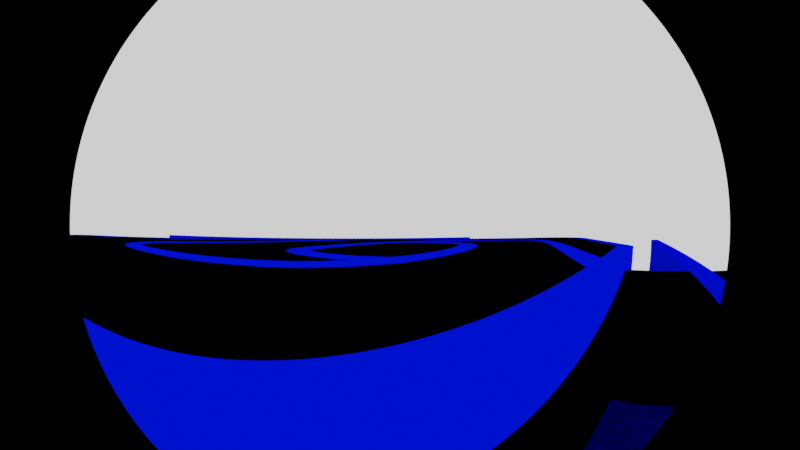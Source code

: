 # Source: draft2WithRealModel.blend  (saved by Blender 2.81.16; exported with 4.5.12 LTS)
import bpy
from mathutils import Matrix  # noqa: F401  (used for matrix-valued properties, if any)

bpy.ops.wm.read_factory_settings(use_empty=True)
scene = bpy.context.scene
scene.name = 'Scene'

# ---- collections
col_collection = bpy.data.collections.new('Collection'); scene.collection.children.link(col_collection)
col_cameras = bpy.data.collections.new('Cameras'); scene.collection.children.link(col_cameras)
col_lights = bpy.data.collections.new('Lights'); scene.collection.children.link(col_lights)
col_characters = bpy.data.collections.new('Characters'); scene.collection.children.link(col_characters)

# ---- materials (node trees are filled in below, after node groups)
mat_plane = bpy.data.materials.new('Plane')
mat_plane.alpha_threshold = 0.0
mat_plane.line_color = (0.0, 0.0, 0.0, 1.0)
mat_material_001 = bpy.data.materials.new('Material.001')

# ---- material node trees
mat_plane.use_nodes = True; mat_plane.node_tree.nodes.clear()
_N = mat_plane.node_tree.nodes; _L = mat_plane.node_tree.links
n0 = _N.new('ShaderNodeOutputMaterial'); n0.name = 'Material Output'; n0.location = (300, 300)
n1 = _N.new('ShaderNodeBsdfToon'); n1.name = 'Toon BSDF'; n1.location = (10, 300)
n1.inputs[0].default_value = (0.0, 0.0, 0.0, 1.0)
_L.new(n1.outputs[0], n0.inputs[0])
n0.is_active_output = True
mat_material_001.use_nodes = True; mat_material_001.node_tree.nodes.clear()

# ---- world
world_world = bpy.data.worlds.new('World'); scene.world = world_world
world_world.use_nodes = True; world_world.node_tree.nodes.clear()
_N = world_world.node_tree.nodes; _L = world_world.node_tree.links
n0 = _N.new('ShaderNodeOutputWorld'); n0.name = 'World Output'; n0.location = (300, 300)
n1 = _N.new('ShaderNodeBackground'); n1.name = 'Background'; n1.location = (110, 300)
n1.inputs[0].default_value = (1.0, 1.0, 1.0, 1.0)
_L.new(n1.outputs[0], n0.inputs[0])
n0.is_active_output = True
world_world.color = (0.05088, 0.05088, 0.05088)
world_world.use_sun_shadow = False
world_world.sun_shadow_jitter_overblur = 0.0

# ---- cameras
cam_camera = bpy.data.cameras.new('Camera')
cam_camera.type = 'PANO'
cam_camera.lens = 45.9
cam_camera.show_limits = True
cam_camera.show_mist = True
cam_camera.show_name = True
cam_camera.show_sensor = True

# ---- lights
light_spot = bpy.data.lights.new('Spot', 'SPOT')
light_spot.color = (0.763, 0.7498, 1.0)
light_spot.transmission_factor = 0.0
light_spot.energy = 1000.0
light_spot.shadow_soft_size = 5.0
light_spot.shadow_maximum_resolution = 0.006
light_spot.use_absolute_resolution = True
light_spot.spot_blend = 0.0
light_spot.cycles.max_bounces = 24

# ---- meshes
me_plane = bpy.data.meshes.new('Plane')
me_plane.from_pydata([(-1.0, -1.0, 0.0), (1.0, -1.0, 0.0), (-1.0, 1.0, 0.0), (1.0, 1.0, 0.0), (-1.0, 1.0, 0.02851), (-1.0, -1.0, 0.02851), (1.0, -1.0, 0.02851), (1.0, 1.0, 0.02851)], [], [(0, 2, 3, 1), (5, 6, 7, 4), (1, 3, 7, 6), (2, 0, 5, 4), (3, 2, 4, 7), (0, 1, 6, 5)])
_uv = me_plane.uv_layers.new(name='UVMap')
_uv.uv.foreach_set('vector', [0.0, 0.0, 0.0, 1.0, 1.0, 1.0, 1.0, 0.0, 0.0, 0.0, 1.0, 0.0, 1.0, 1.0, 0.0, 1.0, 1.0, 0.0, 1.0, 1.0, 1.0, 1.0, 1.0, 0.0, 0.0, 1.0, 0.0, 0.0, 0.0, 0.0, 0.0, 1.0, 1.0, 1.0, 0.0, 1.0, 0.0, 1.0, 1.0, 1.0, 0.0, 0.0, 1.0, 0.0, 1.0, 0.0, 0.0, 0.0])
me_plane.materials.append(mat_plane)
me_plane.use_remesh_fix_poles = True
me_plane.use_remesh_preserve_attributes = False
me_plane.use_mirror_vertex_groups = False
me_plane.update()
me_chrome = bpy.data.meshes.new('Chrome')
me_chrome.from_pydata([(-10.55, -12.67, 5.458), (9.466, -12.7, 5.458), (-10.55, -12.57, 5.458), (9.463, -12.54, 5.458), (-5.147, -0.9422, 5.476), (3.662, -0.9392, 5.476), (-5.273, -0.3649, 5.476), (3.793, -0.3654, 5.476), (11.45, -4.731, 5.476), (11.58, -4.157, 5.476), (-12.76, -4.693, 5.476), (-12.89, -4.116, 5.476), (-13.09, -7.297, 5.476), (-12.77, -6.861, 5.476), (-5.288, -11.19, 5.476), (-5.126, -10.65, 5.476), (-13.15, -5.08, 5.476), (-13.51, -4.651, 5.476), (3.757, -11.16, 5.476), (3.64, -10.65, 5.476), (11.38, -7.465, 5.476), (11.16, -6.937, 5.476), (12.38, -6.382, 5.476), (11.94, -6.009, 5.476), (11.58, -4.157, 5.476), (11.45, -4.731, 5.476), (11.86, -4.358, 5.476), (12.14, -4.653, 5.476), (12.39, -5.084, 5.476), (12.49, -5.479, 5.476), (12.5, -5.821, 5.476), (11.95, -5.807, 5.476), (11.93, -5.599, 5.476), (11.88, -5.341, 5.476), (11.74, -5.068, 5.476), (11.59, -4.879, 5.476), (12.46, -6.109, 5.476), (11.95, -5.91, 5.476), (12.24, -6.64, 5.476), (12.06, -6.884, 5.476), (11.86, -7.101, 5.476), (11.63, -7.287, 5.476), (11.34, -6.807, 5.476), (11.51, -6.662, 5.476), (11.68, -6.465, 5.476), (11.81, -6.246, 5.476), (-13.49, -6.934, 5.476), (-13.81, -6.325, 5.476), (-13.87, -5.642, 5.476), (-13.77, -5.109, 5.476), (-13.26, -5.386, 5.476), (-13.32, -5.793, 5.476), (-13.25, -6.237, 5.476), (-13.04, -6.587, 5.476), (0.1517, -11.19, 5.476), (-1.011, -11.19, 5.476), (-1.006, -10.64, 5.476), (0.07778, -10.64, 5.476), (-0.1088, -10.08, 5.476), (0.9755, -10.07, 5.476), (4.999, -7.041, 5.476), (6.083, -7.037, 5.476), (5.81, -6.547, 5.476), (6.477, -6.71, 5.476), (5.383, -4.691, 5.476), (6.345, -4.606, 5.476), (2.798, -3.641, 5.476), (3.455, -3.267, 5.476), (2.231, -3.492, 5.476), (2.432, -2.975, 5.476), (6.857, -5.209, 5.476), (6.934, -5.506, 5.476), (6.88, -6.064, 5.476), (6.657, -6.491, 5.476), (6.092, -6.315, 5.476), (6.314, -5.965, 5.476), (6.389, -5.632, 5.476), (6.306, -5.342, 5.476), (6.139, -5.148, 5.476), (5.853, -4.946, 5.476), (6.615, -4.834, 5.476), (6.769, -5.027, 5.476), (4.28, -3.566, 5.476), (5.029, -3.901, 5.476), (5.453, -4.095, 5.476), (5.899, -4.334, 5.476), (5.017, -4.508, 5.476), (4.511, -4.27, 5.476), (3.92, -4.018, 5.476), (3.494, -3.86, 5.476), (1.264, -3.477, 5.476), (1.44, -2.891, 5.476), (0.4965, -3.619, 5.476), (0.6742, -2.972, 5.476), (-0.1183, -3.843, 5.476), (-0.2098, -3.279, 5.476), (-1.051, -4.287, 5.476), (-1.259, -3.776, 5.476), (-1.893, -4.81, 5.476), (-2.276, -4.391, 5.476), (1.978, -2.895, 5.476), (1.758, -3.448, 5.476), (-3.09, -5.915, 5.476), (-3.58, -5.635, 5.476), (-3.3, -5.272, 5.476), (-2.988, -4.954, 5.476), (-2.649, -4.67, 5.476), (-2.256, -5.08, 5.476), (-2.603, -5.369, 5.476), (-2.911, -5.694, 5.476), (-3.256, -6.534, 5.476), (-3.83, -6.388, 5.476), (-3.804, -6.204, 5.476), (-3.749, -6.005, 5.476), (-3.664, -5.8, 5.476), (-3.177, -6.097, 5.476), (-3.247, -6.277, 5.476), (-3.263, -6.395, 5.476), (-2.743, -7.376, 5.476), (-3.4, -7.515, 5.476), (-3.584, -7.253, 5.476), (-3.697, -7.02, 5.476), (-3.807, -6.673, 5.476), (-3.174, -6.809, 5.476), (-3.051, -7.04, 5.476), (-2.91, -7.229, 5.476), (-1.943, -7.825, 5.476), (-2.864, -7.994, 5.476), (-3.018, -7.884, 5.476), (-3.243, -7.695, 5.476), (-2.529, -7.548, 5.476), (-2.242, -7.702, 5.476), (-1.551, -8.277, 5.476), (-2.431, -8.487, 5.476), (-3.375, -7.979, 5.476), (-2.849, -8.537, 5.476), (-1.148, -7.501, 5.476), (-0.7795, -7.939, 5.476), (1.062, -5.956, 5.476), (1.432, -6.373, 5.476), (-1.155, -8.118, 5.476), (-1.521, -7.67, 5.476), (1.089, -6.672, 5.476), (0.7409, -6.956, 5.476), (0.3773, -7.234, 5.476), (0.007402, -7.485, 5.476), (-0.3727, -7.727, 5.476), (-0.7435, -7.285, 5.476), (-0.3475, -7.051, 5.476), (0.02429, -6.795, 5.476), (0.3923, -6.52, 5.476), (0.7298, -6.252, 5.476), (1.488, -5.535, 5.476), (1.941, -5.871, 5.476), (1.718, -6.107, 5.476), (1.308, -5.718, 5.476), (1.619, -4.918, 5.476), (2.211, -5.129, 5.476), (2.182, -5.333, 5.476), (2.137, -5.512, 5.476), (2.054, -5.691, 5.476), (1.566, -5.405, 5.476), (1.624, -5.29, 5.476), (1.649, -5.125, 5.476), (1.476, -4.562, 5.476), (2.153, -4.753, 5.476), (0.6958, -3.751, 5.476), (1.522, -3.72, 5.476), (2.185, -4.922, 5.476), (1.536, -4.712, 5.476), (1.759, -3.999, 5.476), (1.885, -4.181, 5.476), (1.992, -4.357, 5.476), (2.075, -4.518, 5.476), (1.316, -4.341, 5.476), (1.196, -4.208, 5.476), (1.062, -4.052, 5.476), (0.9471, -3.94, 5.476), (0.5843, -3.674, 5.476), (1.391, -3.591, 5.476), (1.322, -3.531, 5.476), (0.5438, -3.645, 5.476), (-0.6534, -0.9383, 5.476), (-1.782, -0.9323, 5.476), (-0.6449, -0.3762, 5.476), (-1.775, -0.3765, 5.476), (-2.071, -1.746, 5.476), (-3.199, -1.74, 5.476), (-3.306, -2.424, 5.476), (-4.434, -2.418, 5.476), (-5.112, -3.459, 5.476), (-5.859, -3.262, 5.476), (-6.249, -4.186, 5.476), (-7.189, -4.169, 5.476), (-7.299, -4.972, 5.476), (-8.051, -4.941, 5.476), (-7.684, -6.367, 5.476), (-8.436, -6.337, 5.476), (-7.891, -6.134, 5.476), (-7.969, -6.018, 5.476), (-7.913, -5.701, 5.476), (-7.788, -5.484, 5.476), (-7.529, -5.22, 5.476), (-8.261, -5.177, 5.476), (-8.446, -5.509, 5.476), (-8.521, -5.729, 5.476), (-8.553, -5.982, 5.476), (-8.501, -6.152, 5.476), (-7.974, -5.846, 5.476), (-8.537, -5.855, 5.476), (-5.615, -7.473, 5.476), (-6.25, -7.835, 5.476), (-6.13, -7.282, 5.476), (-6.696, -7.025, 5.476), (-7.353, -6.656, 5.476), (-8.088, -6.769, 5.476), (-7.544, -7.183, 5.476), (-6.902, -7.539, 5.476), (-4.737, -7.745, 5.476), (-5.383, -8.131, 5.476), (-4.005, -7.892, 5.476), (-4.605, -8.337, 5.476), (-3.639, -7.946, 5.476), (-3.679, -8.492, 5.476), (-10.41, -12.84, 5.458), (-0.5516, -12.84, 5.458), (9.309, -12.85, 5.458), (9.345, -12.41, 5.458), (-0.5457, -12.41, 5.458), (-10.42, -12.41, 5.458), (9.372, -12.82, 5.458), (9.413, -12.78, 5.458), (9.424, -12.47, 5.458), (9.393, -12.44, 5.458), (9.446, -12.74, 5.458), (9.443, -12.5, 5.458), (-10.46, -12.43, 5.458), (-10.49, -12.47, 5.458), (-10.53, -12.51, 5.458), (-10.53, -12.74, 5.458), (-10.49, -12.78, 5.458), (-10.47, -12.8, 5.458), (-10.52, -12.67, -1.997), (9.502, -12.7, -1.997), (-10.51, -12.57, -1.997), (9.499, -12.54, -1.997), (-5.111, -0.9422, -1.979), (3.698, -0.9392, -1.979), (-5.237, -0.3649, -1.979), (3.828, -0.3654, -1.979), (11.48, -4.731, -1.979), (11.61, -4.157, -1.979), (-12.72, -4.693, -1.979), (-12.85, -4.116, -1.979), (-13.06, -7.297, -1.979), (-12.73, -6.861, -1.979), (-5.252, -11.19, -1.979), (-5.09, -10.65, -1.979), (-13.11, -5.08, -1.979), (-13.47, -4.651, -1.979), (3.792, -11.16, -1.979), (3.676, -10.65, -1.979), (11.41, -7.465, -1.979), (11.19, -6.937, -1.979), (12.42, -6.382, -1.979), (11.97, -6.009, -1.979), (11.61, -4.157, -1.979), (11.48, -4.731, -1.979), (11.9, -4.358, -1.979), (12.18, -4.653, -1.979), (12.43, -5.084, -1.979), (12.52, -5.479, -1.979), (12.53, -5.821, -1.979), (11.99, -5.807, -1.979), (11.97, -5.599, -1.979), (11.92, -5.341, -1.979), (11.78, -5.068, -1.979), (11.62, -4.879, -1.979), (12.5, -6.109, -1.979), (11.98, -5.91, -1.979), (12.27, -6.64, -1.979), (12.09, -6.884, -1.979), (11.9, -7.101, -1.979), (11.67, -7.287, -1.979), (11.38, -6.807, -1.979), (11.54, -6.662, -1.979), (11.71, -6.465, -1.979), (11.85, -6.246, -1.979), (-13.45, -6.934, -1.979), (-13.78, -6.325, -1.979), (-13.84, -5.642, -1.979), (-13.73, -5.109, -1.979), (-13.22, -5.386, -1.979), (-13.29, -5.793, -1.979), (-13.22, -6.237, -1.979), (-13.01, -6.587, -1.979), (0.1873, -11.19, -1.979), (-0.9755, -11.19, -1.979), (-0.9708, -10.64, -1.979), (0.1134, -10.64, -1.979), (-0.0731, -10.08, -1.979), (1.011, -10.07, -1.979), (5.034, -7.041, -1.979), (6.119, -7.037, -1.979), (5.846, -6.547, -1.979), (6.513, -6.71, -1.979), (5.419, -4.691, -1.979), (6.381, -4.606, -1.979), (2.834, -3.641, -1.979), (3.491, -3.267, -1.979), (2.267, -3.492, -1.979), (2.468, -2.975, -1.979), (6.893, -5.209, -1.979), (6.97, -5.506, -1.979), (6.916, -6.064, -1.979), (6.692, -6.491, -1.979), (6.127, -6.315, -1.979), (6.35, -5.965, -1.979), (6.425, -5.632, -1.979), (6.342, -5.342, -1.979), (6.174, -5.148, -1.979), (5.889, -4.946, -1.979), (6.65, -4.834, -1.979), (6.804, -5.027, -1.979), (4.316, -3.566, -1.979), (5.065, -3.901, -1.979), (5.488, -4.095, -1.979), (5.935, -4.334, -1.979), (5.053, -4.508, -1.979), (4.546, -4.27, -1.979), (3.956, -4.018, -1.979), (3.529, -3.86, -1.979), (1.299, -3.477, -1.979), (1.476, -2.891, -1.979), (0.5321, -3.619, -1.979), (0.7099, -2.972, -1.979), (-0.0826, -3.843, -1.979), (-0.1741, -3.279, -1.979), (-1.016, -4.287, -1.979), (-1.223, -3.776, -1.979), (-1.858, -4.81, -1.979), (-2.241, -4.391, -1.979), (2.014, -2.895, -1.979), (1.794, -3.448, -1.979), (-3.054, -5.915, -1.979), (-3.544, -5.635, -1.979), (-3.265, -5.272, -1.979), (-2.952, -4.954, -1.979), (-2.614, -4.67, -1.979), (-2.22, -5.08, -1.979), (-2.568, -5.369, -1.979), (-2.875, -5.694, -1.979), (-3.22, -6.534, -1.979), (-3.795, -6.388, -1.979), (-3.769, -6.204, -1.979), (-3.713, -6.005, -1.979), (-3.628, -5.8, -1.979), (-3.141, -6.097, -1.979), (-3.211, -6.277, -1.979), (-3.227, -6.395, -1.979), (-2.707, -7.376, -1.979), (-3.364, -7.515, -1.979), (-3.548, -7.253, -1.979), (-3.662, -7.02, -1.979), (-3.771, -6.673, -1.979), (-3.138, -6.809, -1.979), (-3.015, -7.04, -1.979), (-2.874, -7.229, -1.979), (-1.907, -7.825, -1.979), (-2.828, -7.994, -1.979), (-2.982, -7.884, -1.979), (-3.207, -7.695, -1.979), (-2.493, -7.548, -1.979), (-2.207, -7.702, -1.979), (-1.515, -8.277, -1.979), (-2.396, -8.487, -1.979), (-3.339, -7.979, -1.979), (-2.814, -8.537, -1.979), (-1.113, -7.501, -1.979), (-0.7438, -7.939, -1.979), (1.098, -5.956, -1.979), (1.468, -6.373, -1.979), (-1.119, -8.118, -1.979), (-1.486, -7.67, -1.979), (1.125, -6.672, -1.979), (0.7765, -6.956, -1.979), (0.413, -7.234, -1.979), (0.04307, -7.485, -1.979), (-0.337, -7.727, -1.979), (-0.7078, -7.285, -1.979), (-0.3119, -7.051, -1.979), (0.05995, -6.795, -1.979), (0.428, -6.52, -1.979), (0.7654, -6.252, -1.979), (1.524, -5.535, -1.979), (1.977, -5.871, -1.979), (1.753, -6.107, -1.979), (1.344, -5.718, -1.979), (1.655, -4.918, -1.979), (2.246, -5.129, -1.979), (2.218, -5.333, -1.979), (2.173, -5.512, -1.979), (2.089, -5.691, -1.979), (1.601, -5.405, -1.979), (1.659, -5.29, -1.979), (1.684, -5.125, -1.979), (1.511, -4.562, -1.979), (2.188, -4.753, -1.979), (0.7315, -3.751, -1.979), (1.558, -3.72, -1.979), (2.221, -4.922, -1.979), (1.571, -4.712, -1.979), (1.794, -3.999, -1.979), (1.921, -4.181, -1.979), (2.027, -4.357, -1.979), (2.111, -4.518, -1.979), (1.352, -4.341, -1.979), (1.232, -4.208, -1.979), (1.098, -4.052, -1.979), (0.9827, -3.94, -1.979), (0.62, -3.674, -1.979), (1.427, -3.591, -1.979), (1.357, -3.531, -1.979), (0.5795, -3.645, -1.979), (-0.6177, -0.9383, -1.979), (-1.746, -0.9323, -1.979), (-0.6092, -0.3762, -1.979), (-1.74, -0.3765, -1.979), (-2.035, -1.746, -1.979), (-3.164, -1.74, -1.979), (-3.27, -2.424, -1.979), (-4.398, -2.418, -1.979), (-5.076, -3.459, -1.979), (-5.823, -3.262, -1.979), (-6.213, -4.186, -1.979), (-7.153, -4.169, -1.979), (-7.263, -4.972, -1.979), (-8.016, -4.941, -1.979), (-7.648, -6.367, -1.979), (-8.401, -6.337, -1.979), (-7.856, -6.134, -1.979), (-7.934, -6.018, -1.979), (-7.878, -5.701, -1.979), (-7.753, -5.484, -1.979), (-7.493, -5.22, -1.979), (-8.225, -5.177, -1.979), (-8.41, -5.509, -1.979), (-8.485, -5.729, -1.979), (-8.518, -5.982, -1.979), (-8.466, -6.152, -1.979), (-7.938, -5.846, -1.979), (-8.501, -5.855, -1.979), (-5.579, -7.473, -1.979), (-6.214, -7.835, -1.979), (-6.094, -7.282, -1.979), (-6.66, -7.025, -1.979), (-7.318, -6.656, -1.979), (-8.052, -6.769, -1.979), (-7.508, -7.183, -1.979), (-6.866, -7.539, -1.979), (-4.701, -7.745, -1.979), (-5.348, -8.131, -1.979), (-3.97, -7.892, -1.979), (-4.57, -8.337, -1.979), (-3.604, -7.946, -1.979), (-3.643, -8.492, -1.979), (-10.37, -12.84, -1.997), (-0.5159, -12.84, -1.997), (9.345, -12.85, -1.997), (9.38, -12.41, -1.997), (-0.51, -12.41, -1.997), (-10.39, -12.41, -1.997), (9.407, -12.82, -1.997), (9.449, -12.78, -1.997), (9.46, -12.47, -1.997), (9.428, -12.44, -1.997), (9.482, -12.74, -1.997), (9.479, -12.5, -1.997), (-10.43, -12.43, -1.997), (-10.46, -12.47, -1.997), (-10.49, -12.51, -1.997), (-10.49, -12.74, -1.997), (-10.46, -12.78, -1.997), (-10.43, -12.8, -1.997), (-10.43, -12.8, -1.997), (-10.46, -12.78, -1.997), (-10.49, -12.74, -1.997), (-10.49, -12.51, -1.997), (-10.46, -12.47, -1.997), (-10.43, -12.43, -1.997), (9.479, -12.5, -1.997), (9.482, -12.74, -1.997), (9.428, -12.44, -1.997), (9.46, -12.47, -1.997), (9.449, -12.78, -1.997), (9.407, -12.82, -1.997), (-10.39, -12.41, -1.997), (-0.51, -12.41, -1.997), (9.38, -12.41, -1.997), (9.345, -12.85, -1.997), (-0.5159, -12.84, -1.997), (-10.37, -12.84, -1.997), (9.499, -12.54, -1.997), (-10.51, -12.57, -1.997), (9.502, -12.7, -1.997), (-10.52, -12.67, -1.997), (-10.47, -12.8, 5.458), (-10.49, -12.78, 5.458), (-10.53, -12.74, 5.458), (-10.53, -12.51, 5.458), (-10.49, -12.47, 5.458), (-10.46, -12.43, 5.458), (9.443, -12.5, 5.458), (9.446, -12.74, 5.458), (9.393, -12.44, 5.458), (9.424, -12.47, 5.458), (9.413, -12.78, 5.458), (9.372, -12.82, 5.458), (-10.42, -12.41, 5.458), (-0.5457, -12.41, 5.458), (9.345, -12.41, 5.458), (9.309, -12.85, 5.458), (-0.5516, -12.84, 5.458), (-10.41, -12.84, 5.458), (9.463, -12.54, 5.458), (-10.55, -12.57, 5.458), (9.466, -12.7, 5.458), (-10.55, -12.67, 5.458), (-10.55, 0.832, 5.458), (9.466, 0.8078, 5.458), (-10.55, 0.9395, 5.458), (9.463, 0.97, 5.458), (-10.41, 0.6668, 5.458), (-0.5516, 0.6624, 5.458), (9.309, 0.6587, 5.458), (9.345, 1.096, 5.458), (-0.5457, 1.095, 5.458), (-10.42, 1.096, 5.458), (9.372, 0.6901, 5.458), (9.413, 0.7256, 5.458), (9.424, 1.037, 5.458), (9.393, 1.061, 5.458), (9.446, 0.7708, 5.458), (9.443, 1.005, 5.458), (-10.46, 1.074, 5.458), (-10.49, 1.039, 5.458), (-10.53, 0.999, 5.458), (-10.53, 0.7697, 5.458), (-10.49, 0.7258, 5.458), (-10.47, 0.7026, 5.458), (-10.52, 0.832, -1.997), (9.502, 0.8078, -1.997), (-10.51, 0.9395, -1.997), (9.499, 0.97, -1.997), (-10.37, 0.6668, -1.997), (-0.5159, 0.6624, -1.997), (9.345, 0.6587, -1.997), (9.38, 1.096, -1.997), (-0.51, 1.095, -1.997), (-10.39, 1.096, -1.997), (9.407, 0.6901, -1.997), (9.449, 0.7256, -1.997), (9.46, 1.037, -1.997), (9.428, 1.061, -1.997), (9.482, 0.7708, -1.997), (9.479, 1.005, -1.997), (-10.43, 1.074, -1.997), (-10.46, 1.039, -1.997), (-10.49, 0.999, -1.997), (-10.49, 0.7697, -1.997), (-10.46, 0.7258, -1.997), (-10.43, 0.7026, -1.997), (-10.43, 0.7026, -1.997), (-10.46, 0.7258, -1.997), (-10.49, 0.7697, -1.997), (-10.49, 0.999, -1.997), (-10.46, 1.039, -1.997), (-10.43, 1.074, -1.997), (9.479, 1.005, -1.997), (9.482, 0.7708, -1.997), (9.428, 1.061, -1.997), (9.46, 1.037, -1.997), (9.449, 0.7256, -1.997), (9.407, 0.6901, -1.997), (-10.39, 1.096, -1.997), (-0.51, 1.095, -1.997), (9.38, 1.096, -1.997), (9.345, 0.6587, -1.997), (-0.5159, 0.6624, -1.997), (-10.37, 0.6668, -1.997), (9.499, 0.97, -1.997), (-10.51, 0.9395, -1.997), (9.502, 0.8078, -1.997), (-10.52, 0.832, -1.997), (-10.47, 0.7026, 5.458), (-10.49, 0.7258, 5.458), (-10.53, 0.7697, 5.458), (-10.53, 0.999, 5.458), (-10.49, 1.039, 5.458), (-10.46, 1.074, 5.458), (9.443, 1.005, 5.458), (9.446, 0.7708, 5.458), (9.393, 1.061, 5.458), (9.424, 1.037, 5.458), (9.413, 0.7256, 5.458), (9.372, 0.6901, 5.458), (-10.42, 1.096, 5.458), (-0.5457, 1.095, 5.458), (9.345, 1.096, 5.458), (9.309, 0.6587, 5.458), (-0.5516, 0.6624, 5.458), (-10.41, 0.6668, 5.458), (9.463, 0.97, 5.458), (-10.55, 0.9395, 5.458), (9.466, 0.8078, 5.458), (-10.55, 0.832, 5.458)], [], [(1, 3, 245, 243), (182, 184, 7, 5), (7, 9, 8, 5), (4, 10, 11, 6), (12, 14, 15, 13), (10, 16, 17, 11), (54, 18, 19, 57), (18, 20, 21, 19), (38, 22, 23, 45), (26, 24, 25, 35), (36, 30, 31, 37), (30, 29, 32, 31), (29, 28, 33, 32), (28, 27, 34, 33), (27, 26, 35, 34), (22, 36, 37, 23), (20, 41, 42, 21), (41, 40, 43, 42), (40, 39, 44, 43), (39, 38, 45, 44), (46, 12, 13, 53), (17, 49, 50, 16), (49, 48, 51, 50), (48, 47, 52, 51), (47, 46, 53, 52), (14, 55, 56, 15), (55, 54, 57, 56), (57, 59, 58, 56), (59, 61, 60, 58), (61, 63, 62, 60), (80, 65, 64, 79), (82, 67, 66, 89), (67, 69, 68, 66), (63, 73, 74, 62), (73, 72, 75, 74), (72, 71, 76, 75), (71, 70, 77, 76), (70, 81, 78, 77), (81, 80, 79, 78), (65, 85, 86, 64), (85, 84, 87, 86), (84, 83, 88, 87), (83, 82, 89, 88), (100, 91, 90, 101), (91, 93, 92, 90), (93, 95, 94, 92), (95, 97, 96, 94), (97, 99, 98, 96), (69, 100, 101, 68), (104, 103, 102, 109), (99, 106, 107, 98), (106, 105, 108, 107), (105, 104, 109, 108), (112, 111, 110, 117), (103, 114, 115, 102), (114, 113, 116, 115), (113, 112, 117, 116), (120, 119, 118, 125), (111, 122, 123, 110), (122, 121, 124, 123), (121, 120, 125, 124), (128, 127, 126, 131), (119, 129, 130, 118), (129, 128, 131, 130), (127, 133, 132, 126), (127, 134, 135, 133), (140, 137, 136, 141), (142, 139, 138, 151), (132, 140, 141, 126), (137, 146, 147, 136), (146, 145, 148, 147), (145, 144, 149, 148), (144, 143, 150, 149), (143, 142, 151, 150), (154, 153, 152, 155), (139, 154, 155, 138), (158, 157, 156, 163), (153, 160, 161, 152), (160, 159, 162, 161), (159, 158, 163, 162), (168, 165, 164, 169), (170, 167, 166, 177), (157, 168, 169, 156), (165, 173, 174, 164), (173, 172, 175, 174), (172, 171, 176, 175), (171, 170, 177, 176), (167, 179, 178, 166), (181, 178, 179, 180), (92, 181, 180, 90), (4, 6, 185, 183), (183, 185, 184, 182), (182, 186, 187, 183), (186, 188, 189, 187), (188, 190, 191, 189), (190, 192, 193, 191), (192, 194, 195, 193), (198, 196, 197, 207), (194, 202, 203, 195), (202, 201, 204, 203), (201, 200, 205, 204), (208, 199, 206, 209), (199, 198, 207, 206), (200, 208, 209, 205), (212, 210, 211, 217), (196, 214, 215, 197), (214, 213, 216, 215), (213, 212, 217, 216), (210, 218, 219, 211), (218, 220, 221, 219), (222, 134, 135, 223), (220, 222, 223, 221), (472, 473, 474, 475), (240, 237, 236, 241), (234, 235, 3, 1), (467, 468, 469, 470), (228, 229, 471, 470), (235, 232, 474, 477), (239, 238, 237, 240), (481, 482, 479, 480), (237, 238, 480, 479), (476, 243, 245, 477), (424, 247, 249, 426), (249, 247, 250, 251), (246, 248, 253, 252), (254, 255, 257, 256), (252, 253, 259, 258), (296, 299, 261, 260), (260, 261, 263, 262), (280, 287, 265, 264), (268, 277, 267, 266), (278, 279, 273, 272), (272, 273, 274, 271), (271, 274, 275, 270), (270, 275, 276, 269), (269, 276, 277, 268), (264, 265, 279, 278), (262, 263, 284, 283), (283, 284, 285, 282), (282, 285, 286, 281), (281, 286, 287, 280), (288, 295, 255, 254), (259, 258, 292, 291), (291, 292, 293, 290), (290, 293, 294, 289), (289, 294, 295, 288), (256, 257, 298, 297), (297, 298, 299, 296), (299, 298, 300, 301), (301, 300, 302, 303), (303, 302, 304, 305), (322, 321, 306, 307), (324, 331, 308, 309), (309, 308, 310, 311), (305, 304, 316, 315), (315, 316, 317, 314), (314, 317, 318, 313), (313, 318, 319, 312), (312, 319, 320, 323), (323, 320, 321, 322), (307, 306, 328, 327), (327, 328, 329, 326), (326, 329, 330, 325), (325, 330, 331, 324), (342, 343, 332, 333), (333, 332, 334, 335), (335, 334, 336, 337), (337, 336, 338, 339), (339, 338, 340, 341), (311, 310, 343, 342), (346, 351, 344, 345), (341, 340, 349, 348), (348, 349, 350, 347), (347, 350, 351, 346), (354, 359, 352, 353), (345, 344, 357, 356), (356, 357, 358, 355), (355, 358, 359, 354), (362, 367, 360, 361), (353, 352, 365, 364), (364, 365, 366, 363), (363, 366, 367, 362), (370, 373, 368, 369), (361, 360, 372, 371), (371, 372, 373, 370), (369, 368, 374, 375), (369, 375, 377, 376), (382, 383, 378, 379), (384, 393, 380, 381), (374, 368, 383, 382), (379, 378, 389, 388), (388, 389, 390, 387), (387, 390, 391, 386), (386, 391, 392, 385), (385, 392, 393, 384), (396, 397, 394, 395), (381, 380, 397, 396), (400, 405, 398, 399), (395, 394, 403, 402), (402, 403, 404, 401), (401, 404, 405, 400), (410, 411, 406, 407), (412, 419, 408, 409), (399, 398, 411, 410), (407, 406, 416, 415), (415, 416, 417, 414), (414, 417, 418, 413), (413, 418, 419, 412), (409, 408, 420, 421), (423, 422, 421, 420), (334, 332, 422, 423), (246, 425, 427, 248), (425, 424, 426, 427), (424, 425, 429, 428), (428, 429, 431, 430), (430, 431, 433, 432), (432, 433, 435, 434), (434, 435, 437, 436), (440, 449, 439, 438), (436, 437, 445, 444), (444, 445, 446, 443), (443, 446, 447, 442), (450, 451, 448, 441), (441, 448, 449, 440), (442, 447, 451, 450), (454, 459, 453, 452), (438, 439, 457, 456), (456, 457, 458, 455), (455, 458, 459, 454), (452, 453, 461, 460), (460, 461, 463, 462), (464, 465, 377, 376), (462, 463, 465, 464), (234, 1, 243, 476), (241, 224, 466, 483), (242, 481, 480, 244), (3, 235, 477, 245), (227, 228, 470, 469), (231, 234, 476, 473), (224, 225, 467, 466), (240, 241, 483, 482), (236, 237, 479, 478), (194, 192, 434, 436), (129, 119, 361, 371), (193, 195, 437, 435), (131, 126, 368, 373), (127, 128, 370, 369), (59, 57, 299, 301), (202, 194, 436, 444), (128, 129, 371, 370), (56, 58, 300, 298), (207, 197, 439, 449), (118, 130, 372, 360), (196, 198, 440, 438), (130, 131, 373, 372), (61, 59, 301, 303), (198, 199, 441, 440), (58, 60, 302, 300), (208, 200, 442, 450), (200, 201, 443, 442), (132, 133, 375, 374), (63, 61, 303, 305), (201, 202, 444, 443), (60, 62, 304, 302), (195, 203, 445, 437), (203, 204, 446, 445), (73, 63, 305, 315), (204, 205, 447, 446), (134, 127, 369, 376), (79, 64, 306, 321), (209, 206, 448, 451), (133, 135, 377, 375), (206, 207, 449, 448), (85, 65, 307, 327), (140, 132, 374, 382), (89, 66, 308, 331), (141, 136, 378, 383), (69, 67, 309, 311), (146, 137, 379, 388), (66, 68, 310, 308), (151, 138, 380, 393), (81, 70, 312, 323), (199, 208, 450, 441), (137, 140, 382, 379), (70, 71, 313, 312), (205, 209, 451, 447), (126, 141, 383, 368), (71, 72, 314, 313), (72, 73, 315, 314), (468, 472, 475, 469), (139, 142, 384, 381), (62, 74, 316, 304), (230, 233, 232, 231), (214, 196, 438, 456), (142, 143, 385, 384), (74, 75, 317, 316), (226, 227, 233, 230), (217, 211, 453, 459), (143, 144, 386, 385), (75, 76, 318, 317), (473, 476, 477, 474), (210, 212, 454, 452), (144, 145, 387, 386), (76, 77, 319, 318), (212, 213, 455, 454), (145, 146, 388, 387), (182, 5, 247, 424), (213, 214, 456, 455), (136, 147, 389, 378), (197, 215, 457, 439), (147, 148, 390, 389), (185, 6, 248, 427), (215, 216, 458, 457), (148, 149, 391, 390), (8, 9, 251, 250), (216, 217, 459, 458), (149, 150, 392, 391), (77, 78, 320, 319), (9, 7, 249, 251), (150, 151, 393, 392), (78, 79, 321, 320), (5, 8, 250, 247), (65, 80, 322, 307), (80, 81, 323, 322), (10, 4, 246, 252), (6, 11, 253, 248), (218, 210, 452, 460), (16, 10, 252, 258), (211, 219, 461, 453), (67, 82, 324, 309), (82, 83, 325, 324), (220, 218, 460, 462), (154, 139, 381, 396), (83, 84, 326, 325), (14, 12, 254, 256), (219, 221, 463, 461), (155, 152, 394, 397), (84, 85, 327, 326), (13, 15, 257, 255), (222, 220, 462, 464), (153, 154, 396, 395), (64, 86, 328, 306), (11, 17, 259, 253), (223, 135, 377, 465), (138, 155, 397, 380), (86, 87, 329, 328), (134, 222, 464, 376), (87, 88, 330, 329), (221, 223, 465, 463), (88, 89, 331, 330), (55, 14, 256, 297), (160, 153, 395, 402), (57, 19, 261, 299), (224, 229, 228, 225), (163, 156, 398, 405), (241, 236, 229, 224), (157, 158, 400, 399), (20, 18, 260, 262), (483, 466, 471, 478), (158, 159, 401, 400), (19, 21, 263, 261), (238, 2, 244, 480), (159, 160, 402, 401), (466, 467, 470, 471), (152, 161, 403, 394), (100, 69, 311, 342), (41, 20, 262, 283), (233, 227, 469, 475), (161, 162, 404, 403), (101, 90, 332, 343), (45, 23, 265, 287), (162, 163, 405, 404), (25, 24, 266, 267), (93, 91, 333, 335), (36, 22, 264, 278), (35, 25, 267, 277), (225, 228, 227, 226), (24, 26, 268, 266), (229, 236, 478, 471), (95, 93, 335, 337), (26, 27, 269, 268), (226, 230, 472, 468), (168, 157, 399, 410), (92, 94, 336, 334), (27, 28, 270, 269), (232, 233, 475, 474), (169, 164, 406, 411), (28, 29, 271, 270), (97, 95, 337, 339), (29, 30, 272, 271), (173, 165, 407, 415), (94, 96, 338, 336), (37, 31, 273, 279), (230, 231, 473, 472), (177, 166, 408, 419), (31, 32, 274, 273), (0, 2, 238, 239), (165, 168, 410, 407), (99, 97, 339, 341), (32, 33, 275, 274), (156, 169, 411, 398), (96, 98, 340, 338), (33, 34, 276, 275), (0, 239, 481, 242), (91, 100, 342, 333), (34, 35, 277, 276), (225, 226, 468, 467), (167, 170, 412, 409), (68, 101, 343, 310), (239, 240, 482, 481), (170, 171, 413, 412), (231, 232, 235, 234), (171, 172, 414, 413), (2, 0, 242, 244), (172, 173, 415, 414), (106, 99, 341, 348), (482, 483, 478, 479), (164, 174, 416, 406), (109, 102, 344, 351), (174, 175, 417, 416), (103, 104, 346, 345), (30, 36, 278, 272), (175, 176, 418, 417), (104, 105, 347, 346), (23, 37, 279, 265), (176, 177, 419, 418), (105, 106, 348, 347), (98, 107, 349, 340), (22, 38, 280, 264), (107, 108, 350, 349), (38, 39, 281, 280), (108, 109, 351, 350), (39, 40, 282, 281), (40, 41, 283, 282), (21, 42, 284, 263), (179, 167, 409, 421), (42, 43, 285, 284), (166, 178, 420, 408), (43, 44, 286, 285), (114, 103, 345, 356), (44, 45, 287, 286), (7, 184, 426, 249), (117, 110, 352, 359), (180, 179, 421, 422), (111, 112, 354, 353), (112, 113, 355, 354), (181, 92, 334, 423), (113, 114, 356, 355), (90, 180, 422, 332), (102, 115, 357, 344), (49, 17, 259, 291), (178, 181, 423, 420), (115, 116, 358, 357), (53, 13, 255, 295), (4, 183, 425, 246), (116, 117, 359, 358), (12, 46, 288, 254), (184, 185, 427, 426), (46, 47, 289, 288), (47, 48, 290, 289), (48, 49, 291, 290), (16, 50, 292, 258), (186, 182, 424, 428), (122, 111, 353, 364), (50, 51, 293, 292), (183, 187, 429, 425), (125, 118, 360, 367), (51, 52, 294, 293), (119, 120, 362, 361), (52, 53, 295, 294), (188, 186, 428, 430), (120, 121, 363, 362), (187, 189, 431, 429), (121, 122, 364, 363), (110, 123, 365, 352), (190, 188, 430, 432), (123, 124, 366, 365), (189, 191, 433, 431), (124, 125, 367, 366), (18, 54, 296, 260), (54, 55, 297, 296), (192, 190, 432, 434), (15, 56, 298, 257), (191, 193, 435, 433), (507, 506, 484, 485), (511, 510, 488, 489), (516, 513, 491, 494), (520, 519, 497, 498), (524, 512, 490, 502), (505, 486, 487, 503), (506, 523, 501, 484), (513, 526, 504, 491), (491, 504, 502, 490), (523, 522, 500, 501), (485, 484, 489, 488), (525, 527, 505, 503), (486, 485, 488, 487), (508, 507, 485, 486), (510, 509, 487, 488), (522, 521, 499, 500), (515, 514, 492, 493), (521, 517, 495, 499), (517, 516, 494, 495), (512, 515, 493, 490), (519, 518, 496, 497), (518, 511, 489, 496), (527, 508, 486, 505), (514, 520, 498, 492), (501, 500, 497, 496), (509, 525, 503, 487), (522, 519, 520, 521), (500, 499, 498, 497), (513, 512, 524, 526), (484, 501, 496, 489), (507, 510, 511, 506), (506, 511, 518, 523), (495, 494, 493, 492), (523, 518, 519, 522), (527, 525, 509, 508), (494, 491, 490, 493), (521, 520, 514, 517), (526, 524, 502, 504), (517, 514, 515, 516), (516, 515, 512, 513), (508, 509, 510, 507), (499, 495, 492, 498), (529, 531, 553, 551), (560, 561, 562, 563), (548, 545, 544, 549), (542, 543, 531, 529), (555, 556, 557, 558), (536, 537, 559, 558), (543, 540, 562, 565), (547, 546, 545, 548), (569, 570, 567, 568), (545, 546, 568, 567), (564, 551, 553, 565), (542, 529, 551, 564), (549, 532, 554, 571), (550, 569, 568, 552), (531, 543, 565, 553), (535, 536, 558, 557), (539, 542, 564, 561), (532, 533, 555, 554), (548, 549, 571, 570), (544, 545, 567, 566), (556, 560, 563, 557), (538, 541, 540, 539), (534, 535, 541, 538), (561, 564, 565, 562), (532, 537, 536, 533), (549, 544, 537, 532), (571, 554, 559, 566), (546, 530, 552, 568), (554, 555, 558, 559), (541, 535, 557, 563), (533, 536, 535, 534), (537, 544, 566, 559), (534, 538, 560, 556), (540, 541, 563, 562), (538, 539, 561, 560), (528, 530, 546, 547), (528, 547, 569, 550), (533, 534, 556, 555), (547, 548, 570, 569), (539, 540, 543, 542), (530, 528, 550, 552), (570, 571, 566, 567), (595, 594, 572, 573), (599, 598, 576, 577), (604, 601, 579, 582), (608, 607, 585, 586), (612, 600, 578, 590), (593, 574, 575, 591), (594, 611, 589, 572), (601, 614, 592, 579), (579, 592, 590, 578), (611, 610, 588, 589), (573, 572, 577, 576), (613, 615, 593, 591), (574, 573, 576, 575), (596, 595, 573, 574), (598, 597, 575, 576), (610, 609, 587, 588), (603, 602, 580, 581), (609, 605, 583, 587), (605, 604, 582, 583), (600, 603, 581, 578), (607, 606, 584, 585), (606, 599, 577, 584), (615, 596, 574, 593), (602, 608, 586, 580), (589, 588, 585, 584), (597, 613, 591, 575), (610, 607, 608, 609), (588, 587, 586, 585), (601, 600, 612, 614), (572, 589, 584, 577), (595, 598, 599, 594), (594, 599, 606, 611), (583, 582, 581, 580), (611, 606, 607, 610), (615, 613, 597, 596), (582, 579, 578, 581), (609, 608, 602, 605), (614, 612, 590, 592), (605, 602, 603, 604), (604, 603, 600, 601), (596, 597, 598, 595), (587, 583, 580, 586)])
_uv = me_chrome.uv_layers.new(name='UVMap')
_uv.uv.foreach_set('vector', [1.0, 0.0, 1.0, 1.0, 1.0, 1.0, 1.0, 0.0, 0.6667, 0.0, 0.6667, 1.0, 1.0, 1.0, 1.0, 0.0, 1.0, 1.0, 1.0, 1.0, 1.0, 0.0, 1.0, 0.0, 0.0, 0.0, 0.0, 0.0, 0.0, 1.0, 0.0, 1.0, 0.0, 0.0, 0.0, 0.0, 0.0, 1.0, 0.0, 1.0, 0.0, 0.0, 0.0, 0.0, 0.0, 1.0, 0.0, 1.0, 0.0, 0.0, 0.0, 0.0, 0.0, 1.0, 0.0, 1.0, 0.0, 0.0, 0.0, 0.0, 0.0, 1.0, 0.0, 1.0, 0.0, 0.0, 0.0, 0.0, 0.0, 1.0, 0.0, 1.0, 0.0, 0.0, 0.0, 0.0, 0.0, 1.0, 0.0, 1.0, 0.0, 0.0, 0.0, 0.0, 0.0, 1.0, 0.0, 1.0, 0.0, 0.0, 0.0, 0.0, 0.0, 1.0, 0.0, 1.0, 0.0, 0.0, 0.0, 0.0, 0.0, 1.0, 0.0, 1.0, 0.0, 0.0, 0.0, 0.0, 0.0, 1.0, 0.0, 1.0, 0.0, 0.0, 0.0, 0.0, 0.0, 1.0, 0.0, 1.0, 0.0, 0.0, 0.0, 0.0, 0.0, 1.0, 0.0, 1.0, 0.0, 0.0, 0.0, 0.0, 0.0, 1.0, 0.0, 1.0, 0.0, 0.0, 0.0, 0.0, 0.0, 1.0, 0.0, 1.0, 0.0, 0.0, 0.0, 0.0, 0.0, 1.0, 0.0, 1.0, 0.0, 0.0, 0.0, 0.0, 0.0, 1.0, 0.0, 1.0, 0.0, 0.2, 0.0, 0.0, 0.0, 1.0, 0.0, 0.8, 0.0, 1.0, 0.0, 0.8, 0.0, 0.2, 0.0, 0.0, 0.0, 0.8, 0.0, 0.6, 0.0, 0.4, 0.0, 0.2, 0.0, 0.6, 0.0, 0.4, 0.0, 0.6, 0.0, 0.4, 0.0, 0.4, 0.0, 0.2, 0.0, 0.8, 0.0, 0.6, 0.0, 0.0, 0.0, 0.0, 0.0, 1.0, 0.0, 1.0, 0.0, 0.0, 0.0, 0.0, 0.0, 1.0, 0.0, 1.0, 0.0, 1.0, 0.0, 1.0, 0.0, 1.0, 0.0, 1.0, 0.0, 1.0, 0.0, 1.0, 0.0, 1.0, 0.0, 1.0, 0.0, 1.0, 0.0, 1.0, 0.0, 1.0, 0.0, 1.0, 0.0, 1.0, 0.0, 1.0, 0.0, 1.0, 0.0, 1.0, 0.0, 1.0, 0.0, 1.0, 0.0, 1.0, 0.0, 1.0, 0.0, 1.0, 0.0, 1.0, 0.0, 1.0, 0.0, 1.0, 0.0, 1.0, 0.0, 1.0, 0.0, 1.0, 0.0, 1.0, 0.0, 1.0, 0.0, 1.0, 0.0, 1.0, 0.0, 1.0, 0.0, 1.0, 0.0, 1.0, 0.0, 1.0, 0.0, 1.0, 0.0, 1.0, 0.0, 1.0, 0.0, 1.0, 0.0, 1.0, 0.0, 1.0, 0.0, 1.0, 0.0, 1.0, 0.0, 1.0, 0.0, 1.0, 0.0, 1.0, 0.0, 1.0, 0.0, 1.0, 0.0, 1.0, 0.0, 1.0, 0.0, 1.0, 0.0, 1.0, 0.0, 1.0, 0.0, 1.0, 0.0, 1.0, 0.0, 1.0, 0.0, 1.0, 0.0, 1.0, 0.0, 1.0, 0.0, 1.0, 0.0, 1.0, 0.0, 1.0, 0.0, 1.0, 0.0, 1.0, 0.0, 1.0, 0.0, 1.0, 0.0, 1.0, 0.0, 1.0, 0.0, 1.0, 0.0, 1.0, 0.0, 1.0, 0.0, 1.0, 0.0, 1.0, 0.0, 1.0, 0.0, 1.0, 0.0, 1.0, 0.0, 1.0, 0.0, 1.0, 0.0, 1.0, 0.0, 1.0, 0.0, 1.0, 0.0, 1.0, 0.0, 1.0, 0.0, 1.0, 0.0, 1.0, 0.0, 1.0, 0.0, 1.0, 0.0, 1.0, 0.0, 1.0, 0.0, 1.0, 0.0, 1.0, 0.0, 1.0, 0.0, 1.0, 0.0, 1.0, 0.0, 1.0, 0.0, 1.0, 0.0, 1.0, 0.0, 1.0, 0.0, 1.0, 0.0, 1.0, 0.0, 1.0, 0.0, 1.0, 0.0, 1.0, 0.0, 1.0, 0.0, 1.0, 0.0, 1.0, 0.0, 1.0, 0.0, 1.0, 0.0, 1.0, 0.0, 1.0, 0.0, 1.0, 0.0, 1.0, 0.0, 1.0, 0.0, 1.0, 0.0, 1.0, 0.0, 1.0, 0.0, 1.0, 0.0, 1.0, 0.0, 1.0, 0.0, 1.0, 0.0, 1.0, 0.0, 1.0, 0.0, 1.0, 0.0, 1.0, 0.0, 1.0, 0.0, 1.0, 0.0, 1.0, 0.0, 1.0, 0.0, 1.0, 0.0, 1.0, 0.0, 1.0, 0.0, 1.0, 0.0, 1.0, 0.0, 1.0, 0.0, 1.0, 0.0, 1.0, 0.0, 1.0, 0.0, 1.0, 0.0, 1.0, 0.0, 1.0, 0.0, 1.0, 0.0, 1.0, 0.0, 1.0, 0.0, 1.0, 0.0, 1.0, 0.0, 1.0, 0.0, 1.0, 0.0, 1.0, 0.0, 1.0, 0.0, 1.0, 0.0, 1.0, 0.0, 1.0, 0.0, 1.0, 0.0, 1.0, 0.0, 1.0, 0.0, 1.0, 0.0, 1.0, 0.0, 1.0, 0.0, 1.0, 0.0, 1.0, 0.0, 1.0, 0.0, 1.0, 0.0, 1.0, 0.0, 1.0, 0.0, 1.0, 0.0, 1.0, 0.0, 1.0, 0.0, 1.0, 0.0, 1.0, 0.0, 1.0, 0.0, 1.0, 0.0, 1.0, 0.0, 1.0, 0.0, 1.0, 0.0, 1.0, 0.0, 1.0, 0.0, 1.0, 0.0, 1.0, 0.0, 1.0, 0.0, 1.0, 0.0, 1.0, 0.0, 1.0, 0.0, 1.0, 0.0, 1.0, 0.0, 1.0, 0.0, 1.0, 0.0, 1.0, 0.0, 1.0, 0.0, 1.0, 0.0, 1.0, 0.0, 1.0, 0.0, 1.0, 0.0, 1.0, 0.0, 1.0, 0.0, 1.0, 0.0, 1.0, 0.0, 1.0, 0.0, 1.0, 0.0, 1.0, 0.0, 1.0, 0.0, 1.0, 0.0, 1.0, 0.0, 1.0, 0.0, 1.0, 0.0, 1.0, 0.0, 1.0, 0.0, 1.0, 0.0, 1.0, 0.0, 1.0, 0.0, 1.0, 0.0, 1.0, 0.0, 1.0, 0.0, 1.0, 0.0, 1.0, 0.0, 1.0, 0.0, 1.0, 0.0, 1.0, 0.0, 1.0, 0.0, 1.0, 0.0, 1.0, 0.0, 1.0, 0.0, 1.0, 0.0, 1.0, 0.0, 1.0, 0.0, 1.0, 0.0, 1.0, 0.0, 1.0, 0.0, 1.0, 0.0, 1.0, 0.0, 1.0, 0.0, 1.0, 0.0, 1.0, 0.0, 1.0, 0.0, 1.0, 0.0, 1.0, 0.0, 1.0, 0.0, 1.0, 0.0, 1.0, 0.0, 1.0, 0.0, 1.0, 0.0, 1.0, 0.0, 1.0, 0.0, 1.0, 0.0, 1.0, 0.0, 1.0, 0.0, 1.0, 0.0, 1.0, 0.0, 1.0, 0.0, 1.0, 0.0, 1.0, 0.0, 1.0, 0.0, 1.0, 0.0, 0.0, 0.0, 1.0, 0.3333, 1.0, 0.3333, 0.0, 0.3333, 0.0, 0.3333, 1.0, 0.6667, 1.0, 0.6667, 0.0, 0.6667, 0.0, 0.6667, 0.0, 0.3333, 0.0, 0.3333, 0.0, 0.6667, 0.0, 0.6667, 0.0, 0.3333, 0.0, 0.3333, 0.0, 0.6667, 0.0, 0.6667, 0.0, 0.3333, 0.0, 0.3333, 0.0, 0.6667, 0.0, 0.6667, 0.0, 0.3333, 0.0, 0.3333, 0.0, 0.6667, 0.0, 0.6667, 0.0, 0.3333, 0.0, 0.3333, 0.0, 0.6667, 0.0, 0.6667, 0.0, 0.3333, 0.0, 0.3333, 0.0, 0.6667, 0.0, 0.6667, 0.0, 0.3333, 0.0, 0.3333, 0.0, 0.6667, 0.0, 0.6667, 0.0, 0.3333, 0.0, 0.3333, 0.0, 0.6667, 0.0, 0.6667, 0.0, 0.3333, 0.0, 0.3333, 0.0, 0.6667, 0.0, 0.6667, 0.0, 0.3333, 0.0, 0.3333, 0.0, 0.6667, 0.0, 0.6667, 0.0, 0.3333, 0.0, 0.3333, 0.0, 0.6667, 0.0, 0.6667, 0.0, 0.3333, 0.0, 0.3333, 0.0, 0.6667, 0.0, 0.6667, 0.0, 0.3333, 0.0, 0.3333, 0.0, 0.6667, 0.0, 0.6667, 0.0, 0.3333, 0.0, 0.3333, 0.0, 0.6667, 0.0, 0.6667, 0.0, 0.3333, 0.0, 0.3333, 0.0, 0.6667, 0.0, 0.6667, 0.0, 0.3333, 0.0, 0.3333, 0.0, 0.6667, 0.0, 0.6667, 0.0, 0.3333, 0.0, 0.3333, 0.0, 0.6667, 0.0, 0.6667, 0.0, 0.3333, 0.0, 0.3333, 0.0, 0.3333, 0.5, 0.0, 1.0, 0.0, 1.0, 0.1667, 0.5, 0.6667, 0.0, 0.3333, 0.5, 0.1667, 0.5, 0.3333, 0.0, 0.8333, 0.0, 0.9167, 0.0, 0.9167, 1.0, 0.8333, 1.0, 0.125, 0.0, 0.125, 1.0, 0.1875, 1.0, 0.1875, 0.0, 0.9583, 0.0, 0.9583, 1.0, 1.0, 1.0, 1.0, 0.0, 0.5, 0.0, 0.75, 0.0, 0.75, 1.0, 0.5, 1.0, 0.5, 1.0, 0.25, 1.0, 0.25, 1.0, 0.5, 1.0, 0.9583, 1.0, 0.9167, 1.0, 0.9167, 1.0, 0.9583, 1.0, 0.0625, 0.0, 0.0625, 1.0, 0.125, 1.0, 0.125, 0.0, 0.0625, 0.0, 0.125, 0.0, 0.125, 1.0, 0.0625, 1.0, 0.125, 1.0, 0.0625, 1.0, 0.0625, 1.0, 0.125, 1.0, 0.9583, 0.0, 1.0, 0.0, 1.0, 1.0, 0.9583, 1.0, 0.6667, 0.0, 1.0, 0.0, 1.0, 1.0, 0.6667, 1.0, 1.0, 1.0, 1.0, 0.0, 1.0, 0.0, 1.0, 1.0, 0.0, 0.0, 0.0, 1.0, 0.0, 1.0, 0.0, 0.0, 0.0, 0.0, 0.0, 1.0, 0.0, 1.0, 0.0, 0.0, 0.0, 0.0, 0.0, 1.0, 0.0, 1.0, 0.0, 0.0, 0.0, 0.0, 0.0, 1.0, 0.0, 1.0, 0.0, 0.0, 0.0, 0.0, 0.0, 1.0, 0.0, 1.0, 0.0, 0.0, 0.0, 0.0, 0.0, 1.0, 0.0, 1.0, 0.0, 0.0, 0.0, 0.0, 0.0, 1.0, 0.0, 1.0, 0.0, 0.0, 0.0, 0.0, 0.0, 1.0, 0.0, 1.0, 0.0, 0.0, 0.0, 0.0, 0.0, 1.0, 0.0, 1.0, 0.0, 0.0, 0.0, 0.0, 0.0, 1.0, 0.0, 1.0, 0.0, 0.0, 0.0, 0.0, 0.0, 1.0, 0.0, 1.0, 0.0, 0.0, 0.0, 0.0, 0.0, 1.0, 0.0, 1.0, 0.0, 0.0, 0.0, 0.0, 0.0, 1.0, 0.0, 1.0, 0.0, 0.0, 0.0, 0.0, 0.0, 1.0, 0.0, 1.0, 0.0, 0.0, 0.0, 0.0, 0.0, 1.0, 0.0, 1.0, 0.0, 0.0, 0.0, 0.0, 0.0, 1.0, 0.0, 1.0, 0.0, 0.0, 0.0, 0.0, 0.0, 1.0, 0.0, 1.0, 0.0, 0.0, 0.0, 0.2, 0.0, 0.8, 0.0, 1.0, 0.0, 0.0, 0.0, 1.0, 0.0, 0.0, 0.0, 0.2, 0.0, 0.8, 0.0, 0.8, 0.0, 0.2, 0.0, 0.4, 0.0, 0.6, 0.0, 0.6, 0.0, 0.4, 0.0, 0.6, 0.0, 0.4, 0.0, 0.4, 0.0, 0.6, 0.0, 0.8, 0.0, 0.2, 0.0, 0.0, 0.0, 1.0, 0.0, 1.0, 0.0, 0.0, 0.0, 0.0, 0.0, 1.0, 0.0, 1.0, 0.0, 0.0, 0.0, 1.0, 0.0, 1.0, 0.0, 1.0, 0.0, 1.0, 0.0, 1.0, 0.0, 1.0, 0.0, 1.0, 0.0, 1.0, 0.0, 1.0, 0.0, 1.0, 0.0, 1.0, 0.0, 1.0, 0.0, 1.0, 0.0, 1.0, 0.0, 1.0, 0.0, 1.0, 0.0, 1.0, 0.0, 1.0, 0.0, 1.0, 0.0, 1.0, 0.0, 1.0, 0.0, 1.0, 0.0, 1.0, 0.0, 1.0, 0.0, 1.0, 0.0, 1.0, 0.0, 1.0, 0.0, 1.0, 0.0, 1.0, 0.0, 1.0, 0.0, 1.0, 0.0, 1.0, 0.0, 1.0, 0.0, 1.0, 0.0, 1.0, 0.0, 1.0, 0.0, 1.0, 0.0, 1.0, 0.0, 1.0, 0.0, 1.0, 0.0, 1.0, 0.0, 1.0, 0.0, 1.0, 0.0, 1.0, 0.0, 1.0, 0.0, 1.0, 0.0, 1.0, 0.0, 1.0, 0.0, 1.0, 0.0, 1.0, 0.0, 1.0, 0.0, 1.0, 0.0, 1.0, 0.0, 1.0, 0.0, 1.0, 0.0, 1.0, 0.0, 1.0, 0.0, 1.0, 0.0, 1.0, 0.0, 1.0, 0.0, 1.0, 0.0, 1.0, 0.0, 1.0, 0.0, 1.0, 0.0, 1.0, 0.0, 1.0, 0.0, 1.0, 0.0, 1.0, 0.0, 1.0, 0.0, 1.0, 0.0, 1.0, 0.0, 1.0, 0.0, 1.0, 0.0, 1.0, 0.0, 1.0, 0.0, 1.0, 0.0, 1.0, 0.0, 1.0, 0.0, 1.0, 0.0, 1.0, 0.0, 1.0, 0.0, 1.0, 0.0, 1.0, 0.0, 1.0, 0.0, 1.0, 0.0, 1.0, 0.0, 1.0, 0.0, 1.0, 0.0, 1.0, 0.0, 1.0, 0.0, 1.0, 0.0, 1.0, 0.0, 1.0, 0.0, 1.0, 0.0, 1.0, 0.0, 1.0, 0.0, 1.0, 0.0, 1.0, 0.0, 1.0, 0.0, 1.0, 0.0, 1.0, 0.0, 1.0, 0.0, 1.0, 0.0, 1.0, 0.0, 1.0, 0.0, 1.0, 0.0, 1.0, 0.0, 1.0, 0.0, 1.0, 0.0, 1.0, 0.0, 1.0, 0.0, 1.0, 0.0, 1.0, 0.0, 1.0, 0.0, 1.0, 0.0, 1.0, 0.0, 1.0, 0.0, 1.0, 0.0, 1.0, 0.0, 1.0, 0.0, 1.0, 0.0, 1.0, 0.0, 1.0, 0.0, 1.0, 0.0, 1.0, 0.0, 1.0, 0.0, 1.0, 0.0, 1.0, 0.0, 1.0, 0.0, 1.0, 0.0, 1.0, 0.0, 1.0, 0.0, 1.0, 0.0, 1.0, 0.0, 1.0, 0.0, 1.0, 0.0, 1.0, 0.0, 1.0, 0.0, 1.0, 0.0, 1.0, 0.0, 1.0, 0.0, 1.0, 0.0, 1.0, 0.0, 1.0, 0.0, 1.0, 0.0, 1.0, 0.0, 1.0, 0.0, 1.0, 0.0, 1.0, 0.0, 1.0, 0.0, 1.0, 0.0, 1.0, 0.0, 1.0, 0.0, 1.0, 0.0, 1.0, 0.0, 1.0, 0.0, 1.0, 0.0, 1.0, 0.0, 1.0, 0.0, 1.0, 0.0, 1.0, 0.0, 1.0, 0.0, 1.0, 0.0, 1.0, 0.0, 1.0, 0.0, 1.0, 0.0, 1.0, 0.0, 1.0, 0.0, 1.0, 0.0, 1.0, 0.0, 1.0, 0.0, 1.0, 0.0, 1.0, 0.0, 1.0, 0.0, 1.0, 0.0, 1.0, 0.0, 1.0, 0.0, 1.0, 0.0, 1.0, 0.0, 1.0, 0.0, 1.0, 0.0, 1.0, 0.0, 1.0, 0.0, 1.0, 0.0, 1.0, 0.0, 1.0, 0.0, 1.0, 0.0, 1.0, 0.0, 1.0, 0.0, 1.0, 0.0, 1.0, 0.0, 1.0, 0.0, 1.0, 0.0, 1.0, 0.0, 1.0, 0.0, 1.0, 0.0, 1.0, 0.0, 1.0, 0.0, 1.0, 0.0, 1.0, 0.0, 1.0, 0.0, 1.0, 0.0, 1.0, 0.0, 1.0, 0.0, 1.0, 0.0, 1.0, 0.0, 1.0, 0.0, 1.0, 0.0, 1.0, 0.0, 1.0, 0.0, 1.0, 0.0, 1.0, 0.0, 1.0, 0.0, 1.0, 0.0, 1.0, 0.0, 1.0, 0.0, 1.0, 0.0, 1.0, 0.0, 1.0, 0.0, 1.0, 0.0, 1.0, 0.0, 1.0, 0.0, 1.0, 0.0, 1.0, 0.0, 1.0, 0.0, 1.0, 0.0, 1.0, 0.0, 1.0, 0.0, 1.0, 0.0, 1.0, 0.0, 1.0, 0.0, 1.0, 0.0, 1.0, 0.0, 1.0, 0.0, 1.0, 0.0, 1.0, 0.0, 1.0, 0.0, 1.0, 0.0, 1.0, 0.0, 1.0, 0.0, 1.0, 0.0, 1.0, 0.0, 1.0, 0.0, 1.0, 0.0, 1.0, 0.0, 1.0, 0.0, 1.0, 0.0, 1.0, 0.0, 1.0, 0.0, 1.0, 0.0, 1.0, 0.0, 1.0, 0.0, 0.0, 0.3333, 0.0, 0.3333, 1.0, 0.0, 1.0, 0.3333, 0.0, 0.6667, 0.0, 0.6667, 1.0, 0.3333, 1.0, 0.6667, 0.0, 0.3333, 0.0, 0.3333, 0.0, 0.6667, 0.0, 0.6667, 0.0, 0.3333, 0.0, 0.3333, 0.0, 0.6667, 0.0, 0.6667, 0.0, 0.3333, 0.0, 0.3333, 0.0, 0.6667, 0.0, 0.6667, 0.0, 0.3333, 0.0, 0.3333, 0.0, 0.6667, 0.0, 0.6667, 0.0, 0.3333, 0.0, 0.3333, 0.0, 0.6667, 0.0, 0.6667, 0.0, 0.3333, 0.0, 0.3333, 0.0, 0.6667, 0.0, 0.6667, 0.0, 0.3333, 0.0, 0.3333, 0.0, 0.6667, 0.0, 0.6667, 0.0, 0.3333, 0.0, 0.3333, 0.0, 0.6667, 0.0, 0.6667, 0.0, 0.3333, 0.0, 0.3333, 0.0, 0.6667, 0.0, 0.6667, 0.0, 0.3333, 0.0, 0.3333, 0.0, 0.6667, 0.0, 0.6667, 0.0, 0.3333, 0.0, 0.3333, 0.0, 0.6667, 0.0, 0.6667, 0.0, 0.3333, 0.0, 0.3333, 0.0, 0.6667, 0.0, 0.6667, 0.0, 0.3333, 0.0, 0.3333, 0.0, 0.6667, 0.0, 0.6667, 0.0, 0.3333, 0.0, 0.3333, 0.0, 0.6667, 0.0, 0.6667, 0.0, 0.3333, 0.0, 0.3333, 0.0, 0.6667, 0.0, 0.6667, 0.0, 0.3333, 0.0, 0.3333, 0.0, 0.6667, 0.0, 0.6667, 0.0, 0.3333, 0.0, 0.3333, 0.0, 0.6667, 0.0, 0.6667, 0.0, 0.3333, 0.0, 0.3333, 0.0, 0.6667, 0.0, 0.3333, 0.5, 0.1667, 0.5, 0.0, 1.0, 0.0, 1.0, 0.6667, 0.0, 0.3333, 0.0, 0.1667, 0.5, 0.3333, 0.5, 0.9583, 0.0, 1.0, 0.0, 1.0, 0.0, 0.9583, 0.0, 0.1875, 0.0, 0.25, 0.0, 0.25, 0.0, 0.1875, 0.0, 0.0, 0.0, 0.0625, 0.0, 0.0625, 1.0, 0.0, 1.0, 1.0, 1.0, 0.9583, 1.0, 0.9583, 1.0, 1.0, 1.0, 0.75, 1.0, 0.5, 1.0, 0.5, 1.0, 0.75, 1.0, 0.9167, 0.0, 0.9583, 0.0, 0.9583, 0.0, 0.9167, 0.0, 0.25, 0.0, 0.5, 0.0, 0.5, 0.0, 0.25, 0.0, 0.125, 0.0, 0.1875, 0.0, 0.1875, 0.0, 0.125, 0.0, 0.1875, 1.0, 0.125, 1.0, 0.125, 1.0, 0.1875, 1.0, 0.6667, 0.0, 0.6667, 0.0, 0.6667, 0.0, 0.6667, 0.0, 0.0, 1.0, 0.0, 1.0, 0.0, 1.0, 0.0, 1.0, 0.3333, 0.0, 0.3333, 0.0, 0.3333, 0.0, 0.3333, 0.0, 0.0, 1.0, 0.0, 1.0, 0.0, 1.0, 0.0, 1.0, 0.0, 1.0, 0.0, 1.0, 0.0, 1.0, 0.0, 1.0, 0.0, 1.0, 0.0, 1.0, 0.0, 1.0, 0.0, 1.0, 0.6667, 0.0, 0.6667, 0.0, 0.6667, 0.0, 0.6667, 0.0, 0.0, 1.0, 0.0, 1.0, 0.0, 1.0, 0.0, 1.0, 0.0, 1.0, 0.0, 1.0, 0.0, 1.0, 0.0, 1.0, 0.3333, 0.0, 0.3333, 0.0, 0.3333, 0.0, 0.3333, 0.0, 0.0, 1.0, 0.0, 1.0, 0.0, 1.0, 0.0, 1.0, 0.6667, 0.0, 0.6667, 0.0, 0.6667, 0.0, 0.6667, 0.0, 0.0, 1.0, 0.0, 1.0, 0.0, 1.0, 0.0, 1.0, 0.0, 1.0, 0.0, 1.0, 0.0, 1.0, 0.0, 1.0, 0.6667, 0.0, 0.6667, 0.0, 0.6667, 0.0, 0.6667, 0.0, 0.0, 1.0, 0.0, 1.0, 0.0, 1.0, 0.0, 1.0, 0.6667, 0.0, 0.6667, 0.0, 0.6667, 0.0, 0.6667, 0.0, 0.6667, 0.0, 0.6667, 0.0, 0.6667, 0.0, 0.6667, 0.0, 0.0, 1.0, 0.0, 1.0, 0.0, 1.0, 0.0, 1.0, 0.0, 1.0, 0.0, 1.0, 0.0, 1.0, 0.0, 1.0, 0.6667, 0.0, 0.6667, 0.0, 0.6667, 0.0, 0.6667, 0.0, 0.0, 1.0, 0.0, 1.0, 0.0, 1.0, 0.0, 1.0, 0.3333, 0.0, 0.3333, 0.0, 0.3333, 0.0, 0.3333, 0.0, 0.3333, 0.0, 0.3333, 0.0, 0.3333, 0.0, 0.3333, 0.0, 0.0, 1.0, 0.0, 1.0, 0.0, 1.0, 0.0, 1.0, 0.3333, 0.0, 0.3333, 0.0, 0.3333, 0.0, 0.3333, 0.0, 0.0, 1.0, 0.0, 1.0, 0.0, 1.0, 0.0, 1.0, 0.0, 1.0, 0.0, 1.0, 0.0, 1.0, 0.0, 1.0, 0.3333, 0.0, 0.3333, 0.0, 0.3333, 0.0, 0.3333, 0.0, 0.0, 1.0, 0.0, 1.0, 0.0, 1.0, 0.0, 1.0, 0.3333, 0.0, 0.3333, 0.0, 0.3333, 0.0, 0.3333, 0.0, 0.0, 1.0, 0.0, 1.0, 0.0, 1.0, 0.0, 1.0, 0.0, 1.0, 0.0, 1.0, 0.0, 1.0, 0.0, 1.0, 0.0, 1.0, 0.0, 1.0, 0.0, 1.0, 0.0, 1.0, 0.0, 1.0, 0.0, 1.0, 0.0, 1.0, 0.0, 1.0, 0.0, 1.0, 0.0, 1.0, 0.0, 1.0, 0.0, 1.0, 0.0, 1.0, 0.0, 1.0, 0.0, 1.0, 0.0, 1.0, 0.0, 1.0, 0.0, 1.0, 0.0, 1.0, 0.0, 1.0, 0.0, 1.0, 0.0, 1.0, 0.0, 1.0, 0.0, 1.0, 0.0, 1.0, 0.0, 1.0, 0.0, 1.0, 0.0, 1.0, 0.6667, 0.0, 0.6667, 0.0, 0.6667, 0.0, 0.6667, 0.0, 0.0, 1.0, 0.0, 1.0, 0.0, 1.0, 0.0, 1.0, 0.0, 1.0, 0.0, 1.0, 0.0, 1.0, 0.0, 1.0, 0.3333, 0.0, 0.3333, 0.0, 0.3333, 0.0, 0.3333, 0.0, 0.0, 1.0, 0.0, 1.0, 0.0, 1.0, 0.0, 1.0, 0.0, 1.0, 0.0, 1.0, 0.0, 1.0, 0.0, 1.0, 0.0, 1.0, 0.0, 1.0, 0.0, 1.0, 0.0, 1.0, 0.75, 0.0, 0.8333, 0.0, 0.8333, 1.0, 0.75, 1.0, 0.0, 1.0, 0.0, 1.0, 0.0, 1.0, 0.0, 1.0, 0.0, 1.0, 0.0, 1.0, 0.0, 1.0, 0.0, 1.0, 0.8333, 0.0, 0.8333, 1.0, 0.9167, 1.0, 0.9167, 0.0, 0.6667, 0.0, 0.6667, 0.0, 0.6667, 0.0, 0.6667, 0.0, 0.0, 1.0, 0.0, 1.0, 0.0, 1.0, 0.0, 1.0, 0.0, 1.0, 0.0, 1.0, 0.0, 1.0, 0.0, 1.0, 0.75, 0.0, 0.75, 1.0, 0.8333, 1.0, 0.8333, 0.0, 0.3333, 0.0, 0.3333, 0.0, 0.3333, 0.0, 0.3333, 0.0, 0.0, 1.0, 0.0, 1.0, 0.0, 1.0, 0.0, 1.0, 0.0, 1.0, 0.0, 1.0, 0.0, 1.0, 0.0, 1.0, 0.9167, 0.0, 0.9583, 0.0, 0.9583, 1.0, 0.9167, 1.0, 0.6667, 0.0, 0.6667, 0.0, 0.6667, 0.0, 0.6667, 0.0, 0.0, 1.0, 0.0, 1.0, 0.0, 1.0, 0.0, 1.0, 0.0, 1.0, 0.0, 1.0, 0.0, 1.0, 0.0, 1.0, 0.6667, 0.0, 0.6667, 0.0, 0.6667, 0.0, 0.6667, 0.0, 0.0, 1.0, 0.0, 1.0, 0.0, 1.0, 0.0, 1.0, 0.6667, 0.0, 1.0, 0.0, 1.0, 0.0, 0.6667, 0.0, 0.6667, 0.0, 0.6667, 0.0, 0.6667, 0.0, 0.6667, 0.0, 0.0, 1.0, 0.0, 1.0, 0.0, 1.0, 0.0, 1.0, 0.3333, 0.0, 0.3333, 0.0, 0.3333, 0.0, 0.3333, 0.0, 0.0, 1.0, 0.0, 1.0, 0.0, 1.0, 0.0, 1.0, 0.3333, 1.0, 0.0, 1.0, 0.0, 1.0, 0.3333, 1.0, 0.3333, 0.0, 0.3333, 0.0, 0.3333, 0.0, 0.3333, 0.0, 0.0, 1.0, 0.0, 1.0, 0.0, 1.0, 0.0, 1.0, 1.0, 0.0, 1.0, 1.0, 1.0, 1.0, 1.0, 0.0, 0.3333, 0.0, 0.3333, 0.0, 0.3333, 0.0, 0.3333, 0.0, 0.0, 1.0, 0.0, 1.0, 0.0, 1.0, 0.0, 1.0, 0.0, 1.0, 0.0, 1.0, 0.0, 1.0, 0.0, 1.0, 1.0, 1.0, 1.0, 1.0, 1.0, 1.0, 1.0, 1.0, 0.0, 1.0, 0.0, 1.0, 0.0, 1.0, 0.0, 1.0, 0.0, 1.0, 0.0, 1.0, 0.0, 1.0, 0.0, 1.0, 1.0, 0.0, 1.0, 0.0, 1.0, 0.0, 1.0, 0.0, 0.0, 1.0, 0.0, 1.0, 0.0, 1.0, 0.0, 1.0, 0.0, 1.0, 0.0, 1.0, 0.0, 1.0, 0.0, 1.0, 0.0, 0.0, 0.0, 0.0, 0.0, 0.0, 0.0, 0.0, 0.0, 1.0, 0.0, 1.0, 0.0, 1.0, 0.0, 1.0, 0.6667, 0.0, 0.6667, 0.0, 0.6667, 0.0, 0.6667, 0.0, 0.0, 0.0, 0.0, 0.0, 0.0, 0.0, 0.0, 0.0, 0.3333, 0.0, 0.3333, 0.0, 0.3333, 0.0, 0.3333, 0.0, 0.0, 1.0, 0.0, 1.0, 0.0, 1.0, 0.0, 1.0, 0.0, 1.0, 0.0, 1.0, 0.0, 1.0, 0.0, 1.0, 0.6667, 0.0, 0.6667, 0.0, 0.6667, 0.0, 0.6667, 0.0, 0.0, 1.0, 0.0, 1.0, 0.0, 1.0, 0.0, 1.0, 0.0, 1.0, 0.0, 1.0, 0.0, 1.0, 0.0, 1.0, 0.0, 0.0, 0.0, 0.0, 0.0, 0.0, 0.0, 0.0, 0.3333, 0.0, 0.3333, 0.0, 0.3333, 0.0, 0.3333, 0.0, 0.0, 1.0, 0.0, 1.0, 0.0, 1.0, 0.0, 1.0, 0.0, 1.0, 0.0, 1.0, 0.0, 1.0, 0.0, 1.0, 0.0, 1.0, 0.0, 1.0, 0.0, 1.0, 0.0, 1.0, 0.3333, 0.5, 0.6667, 0.0, 0.6667, 0.0, 0.3333, 0.5, 0.0, 1.0, 0.0, 1.0, 0.0, 1.0, 0.0, 1.0, 0.0, 1.0, 0.0, 1.0, 0.0, 1.0, 0.0, 1.0, 0.0, 1.0, 0.0, 1.0, 0.0, 1.0, 0.0, 1.0, 0.1667, 0.5, 0.0, 1.0, 0.0, 1.0, 0.1667, 0.5, 0.0, 1.0, 0.0, 1.0, 0.0, 1.0, 0.0, 1.0, 0.0, 1.0, 0.0, 1.0, 0.0, 1.0, 0.0, 1.0, 0.0, 1.0, 0.3333, 0.5, 0.3333, 0.5, 0.0, 1.0, 0.0, 1.0, 0.0, 1.0, 0.0, 1.0, 0.0, 1.0, 0.3333, 0.0, 0.1667, 0.5, 0.1667, 0.5, 0.3333, 0.0, 0.0, 1.0, 0.0, 1.0, 0.0, 1.0, 0.0, 1.0, 0.0, 0.0, 0.0, 0.0, 0.0, 0.0, 0.0, 0.0, 0.0, 1.0, 0.0, 1.0, 0.0, 1.0, 0.0, 1.0, 0.0, 1.0, 0.0, 1.0, 0.0, 1.0, 0.0, 1.0, 0.25, 0.0, 0.25, 1.0, 0.5, 1.0, 0.5, 0.0, 0.0, 1.0, 0.0, 1.0, 0.0, 1.0, 0.0, 1.0, 0.1875, 0.0, 0.1875, 1.0, 0.25, 1.0, 0.25, 0.0, 0.0, 1.0, 0.0, 1.0, 0.0, 1.0, 0.0, 1.0, 0.0, 0.0, 0.0, 0.0, 0.0, 0.0, 0.0, 0.0, 0.1875, 0.0, 0.25, 0.0, 0.25, 1.0, 0.1875, 1.0, 0.0, 1.0, 0.0, 1.0, 0.0, 1.0, 0.0, 1.0, 0.0, 1.0, 0.0, 1.0, 0.0, 1.0, 0.0, 1.0, 0.0625, 1.0, 0.0, 1.0, 0.0, 1.0, 0.0625, 1.0, 0.0, 1.0, 0.0, 1.0, 0.0, 1.0, 0.0, 1.0, 0.25, 0.0, 0.5, 0.0, 0.5, 1.0, 0.25, 1.0, 0.0, 1.0, 0.0, 1.0, 0.0, 1.0, 0.0, 1.0, 0.0, 1.0, 0.0, 1.0, 0.0, 1.0, 0.0, 1.0, 0.0, 0.0, 0.0, 0.0, 0.0, 0.0, 0.0, 0.0, 0.8333, 1.0, 0.75, 1.0, 0.75, 1.0, 0.8333, 1.0, 0.0, 1.0, 0.0, 1.0, 0.0, 1.0, 0.0, 1.0, 0.0, 1.0, 0.0, 1.0, 0.0, 1.0, 0.0, 1.0, 0.0, 1.0, 0.0, 1.0, 0.0, 1.0, 0.0, 1.0, 0.0, 1.0, 0.0, 1.0, 0.0, 1.0, 0.0, 1.0, 0.0, 1.0, 0.0, 0.0, 0.0, 0.0, 0.0, 1.0, 0.0, 1.0, 0.0, 1.0, 0.0, 1.0, 0.0, 1.0, 0.0, 0.0, 0.0, 0.0, 0.0, 0.0, 0.0, 0.0, 0.0, 1.0, 0.0, 1.0, 0.0, 1.0, 0.0, 1.0, 0.5, 0.0, 0.5, 1.0, 0.75, 1.0, 0.75, 0.0, 0.0, 0.0, 0.0, 0.0, 0.0, 0.0, 0.0, 0.0, 0.25, 1.0, 0.1875, 1.0, 0.1875, 1.0, 0.25, 1.0, 0.0, 1.0, 0.0, 1.0, 0.0, 1.0, 0.0, 1.0, 0.0, 0.0, 0.0, 0.0, 0.0, 0.0, 0.0, 0.0, 0.75, 0.0, 0.8333, 0.0, 0.8333, 0.0, 0.75, 0.0, 0.0, 1.0, 0.0, 1.0, 0.0, 1.0, 0.0, 1.0, 0.0, 1.0, 0.0, 1.0, 0.0, 1.0, 0.0, 1.0, 0.0, 0.0, 0.0, 0.0, 0.0, 0.0, 0.0, 0.0, 0.9167, 1.0, 0.8333, 1.0, 0.8333, 1.0, 0.9167, 1.0, 0.0, 1.0, 0.0, 1.0, 0.0, 1.0, 0.0, 1.0, 0.0, 0.0, 0.0, 0.0, 0.0, 0.0, 0.0, 0.0, 0.0, 1.0, 0.0, 1.0, 0.0, 1.0, 0.0, 1.0, 0.0, 0.0, 0.0, 0.0, 0.0, 0.0, 0.0, 0.0, 0.0, 1.0, 0.0, 1.0, 0.0, 1.0, 0.0, 1.0, 0.0, 1.0, 0.0, 1.0, 0.0, 1.0, 0.0, 1.0, 0.0, 1.0, 0.0, 1.0, 0.0, 1.0, 0.0, 1.0, 0.8333, 0.0, 0.9167, 0.0, 0.9167, 0.0, 0.8333, 0.0, 0.0, 1.0, 0.0, 1.0, 0.0, 1.0, 0.0, 1.0, 0.0, 1.0, 0.0, 1.0, 0.0, 1.0, 0.0, 1.0, 0.0, 0.0, 0.0, 1.0, 0.0625, 1.0, 0.0625, 0.0, 0.0, 1.0, 0.0, 1.0, 0.0, 1.0, 0.0, 1.0, 0.0, 1.0, 0.0, 1.0, 0.0, 1.0, 0.0, 1.0, 0.0, 1.0, 0.0, 1.0, 0.0, 1.0, 0.0, 1.0, 0.0, 1.0, 0.0, 1.0, 0.0, 1.0, 0.0, 1.0, 0.0, 1.0, 0.0, 1.0, 0.0, 1.0, 0.0, 1.0, 0.0, 1.0, 0.0, 1.0, 0.0, 1.0, 0.0, 1.0, 0.0, 0.0, 0.0625, 0.0, 0.0625, 0.0, 0.0, 0.0, 0.0, 1.0, 0.0, 1.0, 0.0, 1.0, 0.0, 1.0, 0.0, 1.0, 0.0, 1.0, 0.0, 1.0, 0.0, 1.0, 0.5, 0.0, 0.75, 0.0, 0.75, 0.0, 0.5, 0.0, 0.0, 1.0, 0.0, 1.0, 0.0, 1.0, 0.0, 1.0, 0.0, 1.0, 0.0, 1.0, 0.0, 1.0, 0.0, 1.0, 0.0625, 0.0, 0.125, 0.0, 0.125, 0.0, 0.0625, 0.0, 0.0, 1.0, 0.0, 1.0, 0.0, 1.0, 0.0, 1.0, 0.9167, 0.0, 0.9167, 1.0, 0.9583, 1.0, 0.9583, 0.0, 0.0, 1.0, 0.0, 1.0, 0.0, 1.0, 0.0, 1.0, 0.0, 1.0, 0.0, 0.0, 0.0, 0.0, 0.0, 1.0, 0.0, 1.0, 0.0, 1.0, 0.0, 1.0, 0.0, 1.0, 0.0, 1.0, 0.0, 1.0, 0.0, 1.0, 0.0, 1.0, 0.125, 0.0, 0.1875, 0.0, 0.1875, 1.0, 0.125, 1.0, 0.0, 1.0, 0.0, 1.0, 0.0, 1.0, 0.0, 1.0, 0.0, 1.0, 0.0, 1.0, 0.0, 1.0, 0.0, 1.0, 0.0, 1.0, 0.0, 1.0, 0.0, 1.0, 0.0, 1.0, 0.0, 1.0, 0.0, 1.0, 0.0, 1.0, 0.0, 1.0, 0.0, 0.0, 0.0, 0.0, 0.0, 0.0, 0.0, 0.0, 0.0, 1.0, 0.0, 1.0, 0.0, 1.0, 0.0, 1.0, 0.0, 1.0, 0.0, 1.0, 0.0, 1.0, 0.0, 1.0, 0.0, 1.0, 0.0, 1.0, 0.0, 1.0, 0.0, 1.0, 0.0, 1.0, 0.0, 1.0, 0.0, 1.0, 0.0, 1.0, 0.0, 1.0, 0.0, 1.0, 0.0, 1.0, 0.0, 1.0, 0.0, 1.0, 0.0, 1.0, 0.0, 1.0, 0.0, 1.0, 0.0, 0.0, 0.0, 0.0, 0.0, 0.0, 0.0, 0.0, 0.0, 1.0, 0.0, 1.0, 0.0, 1.0, 0.0, 1.0, 0.0, 0.0, 0.0, 0.0, 0.0, 0.0, 0.0, 0.0, 0.0, 1.0, 0.0, 1.0, 0.0, 1.0, 0.0, 1.0, 0.0, 0.0, 0.0, 0.0, 0.0, 0.0, 0.0, 0.0, 0.0, 0.0, 0.0, 0.0, 0.0, 0.0, 0.0, 0.0, 0.0, 1.0, 0.0, 1.0, 0.0, 1.0, 0.0, 1.0, 0.0, 1.0, 0.0, 1.0, 0.0, 1.0, 0.0, 1.0, 0.0, 1.0, 0.0, 1.0, 0.0, 1.0, 0.0, 1.0, 0.0, 1.0, 0.0, 1.0, 0.0, 1.0, 0.0, 1.0, 0.0, 1.0, 0.0, 1.0, 0.0, 1.0, 0.0, 1.0, 0.0, 1.0, 0.0, 1.0, 0.0, 1.0, 0.0, 1.0, 0.0, 1.0, 0.0, 1.0, 0.0, 1.0, 0.0, 1.0, 1.0, 1.0, 0.6667, 1.0, 0.6667, 1.0, 1.0, 1.0, 0.0, 1.0, 0.0, 1.0, 0.0, 1.0, 0.0, 1.0, 0.0, 1.0, 0.0, 1.0, 0.0, 1.0, 0.0, 1.0, 0.0, 1.0, 0.0, 1.0, 0.0, 1.0, 0.0, 1.0, 0.0, 1.0, 0.0, 1.0, 0.0, 1.0, 0.0, 1.0, 0.0, 1.0, 0.0, 1.0, 0.0, 1.0, 0.0, 1.0, 0.0, 1.0, 0.0, 1.0, 0.0, 1.0, 0.0, 1.0, 0.0, 1.0, 0.0, 1.0, 0.0, 1.0, 0.0, 1.0, 0.0, 1.0, 0.0, 1.0, 0.0, 1.0, 0.0, 1.0, 0.0, 0.8, 0.0, 1.0, 0.0, 1.0, 0.0, 0.8, 0.0, 1.0, 0.0, 1.0, 0.0, 1.0, 0.0, 1.0, 0.0, 1.0, 0.0, 1.0, 0.0, 1.0, 0.0, 1.0, 0.0, 0.8, 0.0, 1.0, 0.0, 1.0, 0.0, 0.8, 0.0, 0.0, 0.3333, 0.0, 0.3333, 0.0, 0.0, 0.0, 0.0, 1.0, 0.0, 1.0, 0.0, 1.0, 0.0, 1.0, 0.0, 0.0, 0.0, 0.2, 0.0, 0.2, 0.0, 0.0, 0.6667, 1.0, 0.3333, 1.0, 0.3333, 1.0, 0.6667, 1.0, 0.0, 0.2, 0.0, 0.4, 0.0, 0.4, 0.0, 0.2, 0.0, 0.4, 0.0, 0.6, 0.0, 0.6, 0.0, 0.4, 0.0, 0.6, 0.0, 0.8, 0.0, 0.8, 0.0, 0.6, 0.0, 0.0, 0.0, 0.2, 0.0, 0.2, 0.0, 0.0, 0.6667, 0.0, 0.6667, 0.0, 0.6667, 0.0, 0.6667, 0.0, 0.0, 1.0, 0.0, 1.0, 0.0, 1.0, 0.0, 1.0, 0.0, 0.2, 0.0, 0.4, 0.0, 0.4, 0.0, 0.2, 0.3333, 0.0, 0.3333, 0.0, 0.3333, 0.0, 0.3333, 0.0, 0.0, 1.0, 0.0, 1.0, 0.0, 1.0, 0.0, 1.0, 0.0, 0.4, 0.0, 0.6, 0.0, 0.6, 0.0, 0.4, 0.0, 1.0, 0.0, 1.0, 0.0, 1.0, 0.0, 1.0, 0.0, 0.6, 0.0, 0.8, 0.0, 0.8, 0.0, 0.6, 0.6667, 0.0, 0.6667, 0.0, 0.6667, 0.0, 0.6667, 0.0, 0.0, 1.0, 0.0, 1.0, 0.0, 1.0, 0.0, 1.0, 0.3333, 0.0, 0.3333, 0.0, 0.3333, 0.0, 0.3333, 0.0, 0.0, 1.0, 0.0, 1.0, 0.0, 1.0, 0.0, 1.0, 0.0, 1.0, 0.0, 1.0, 0.0, 1.0, 0.0, 1.0, 0.6667, 0.0, 0.6667, 0.0, 0.6667, 0.0, 0.6667, 0.0, 0.0, 1.0, 0.0, 1.0, 0.0, 1.0, 0.0, 1.0, 0.3333, 0.0, 0.3333, 0.0, 0.3333, 0.0, 0.3333, 0.0, 0.0, 1.0, 0.0, 1.0, 0.0, 1.0, 0.0, 1.0, 0.0, 0.0, 0.0, 0.0, 0.0, 0.0, 0.0, 0.0, 0.0, 0.0, 0.0, 0.0, 0.0, 0.0, 0.0, 0.0, 0.6667, 0.0, 0.6667, 0.0, 0.6667, 0.0, 0.6667, 0.0, 0.0, 1.0, 0.0, 1.0, 0.0, 1.0, 0.0, 1.0, 0.3333, 0.0, 0.3333, 0.0, 0.3333, 0.0, 0.3333, 0.0, 0.125, 0.0, 0.1875, 0.0, 0.1875, 0.0, 0.125, 0.0, 0.1875, 1.0, 0.125, 1.0, 0.125, 1.0, 0.1875, 1.0, 0.9167, 0.0, 0.9583, 0.0, 0.9583, 0.0, 0.9167, 0.0, 0.75, 1.0, 0.5, 1.0, 0.5, 1.0, 0.75, 1.0, 1.0, 1.0, 0.9583, 1.0, 0.9583, 1.0, 1.0, 1.0, 0.0, 0.0, 0.0625, 0.0, 0.0625, 1.0, 0.0, 1.0, 0.1875, 0.0, 0.25, 0.0, 0.25, 0.0, 0.1875, 0.0, 0.9583, 0.0, 1.0, 0.0, 1.0, 0.0, 0.9583, 0.0, 0.9583, 0.0, 1.0, 0.0, 1.0, 1.0, 0.9583, 1.0, 0.25, 0.0, 0.5, 0.0, 0.5, 0.0, 0.25, 0.0, 0.125, 0.0, 0.1875, 0.0, 0.1875, 1.0, 0.125, 1.0, 0.0, 1.0, 0.0, 0.0, 0.0, 0.0, 0.0, 1.0, 0.0625, 0.0, 0.125, 0.0, 0.125, 1.0, 0.0625, 1.0, 0.0625, 0.0, 0.125, 0.0, 0.125, 0.0, 0.0625, 0.0, 0.125, 1.0, 0.0625, 1.0, 0.0625, 1.0, 0.125, 1.0, 0.5, 0.0, 0.75, 0.0, 0.75, 0.0, 0.5, 0.0, 0.9167, 1.0, 0.8333, 1.0, 0.8333, 1.0, 0.9167, 1.0, 0.75, 0.0, 0.8333, 0.0, 0.8333, 0.0, 0.75, 0.0, 0.8333, 0.0, 0.9167, 0.0, 0.9167, 0.0, 0.8333, 0.0, 0.9583, 1.0, 0.9167, 1.0, 0.9167, 1.0, 0.9583, 1.0, 0.5, 1.0, 0.25, 1.0, 0.25, 1.0, 0.5, 1.0, 0.25, 1.0, 0.1875, 1.0, 0.1875, 1.0, 0.25, 1.0, 0.0, 0.0, 0.0625, 0.0, 0.0625, 0.0, 0.0, 0.0, 0.8333, 1.0, 0.75, 1.0, 0.75, 1.0, 0.8333, 1.0, 0.25, 0.0, 0.5, 0.0, 0.5, 1.0, 0.25, 1.0, 0.0625, 1.0, 0.0, 1.0, 0.0, 1.0, 0.0625, 1.0, 0.5, 0.0, 0.5, 1.0, 0.75, 1.0, 0.75, 0.0, 0.5, 0.0, 0.75, 0.0, 0.75, 1.0, 0.5, 1.0, 0.9583, 0.0, 0.9583, 1.0, 1.0, 1.0, 1.0, 0.0, 0.1875, 0.0, 0.25, 0.0, 0.25, 1.0, 0.1875, 1.0, 0.125, 0.0, 0.125, 1.0, 0.1875, 1.0, 0.1875, 0.0, 0.1875, 0.0, 0.1875, 1.0, 0.25, 1.0, 0.25, 0.0, 0.8333, 0.0, 0.9167, 0.0, 0.9167, 1.0, 0.8333, 1.0, 0.25, 0.0, 0.25, 1.0, 0.5, 1.0, 0.5, 0.0, 0.0, 0.0, 0.0, 1.0, 0.0625, 1.0, 0.0625, 0.0, 0.9167, 0.0, 0.9583, 0.0, 0.9583, 1.0, 0.9167, 1.0, 0.75, 0.0, 0.75, 1.0, 0.8333, 1.0, 0.8333, 0.0, 1.0, 0.0, 1.0, 1.0, 1.0, 1.0, 1.0, 0.0, 0.8333, 0.0, 0.8333, 1.0, 0.9167, 1.0, 0.9167, 0.0, 0.9167, 0.0, 0.9167, 1.0, 0.9583, 1.0, 0.9583, 0.0, 0.0625, 0.0, 0.0625, 1.0, 0.125, 1.0, 0.125, 0.0, 0.75, 0.0, 0.8333, 0.0, 0.8333, 1.0, 0.75, 1.0, 1.0, 0.0, 1.0, 1.0, 1.0, 1.0, 1.0, 0.0, 0.8333, 0.0, 0.9167, 0.0, 0.9167, 1.0, 0.8333, 1.0, 0.125, 0.0, 0.125, 1.0, 0.1875, 1.0, 0.1875, 0.0, 0.9583, 0.0, 0.9583, 1.0, 1.0, 1.0, 1.0, 0.0, 0.5, 0.0, 0.75, 0.0, 0.75, 1.0, 0.5, 1.0, 0.5, 1.0, 0.25, 1.0, 0.25, 1.0, 0.5, 1.0, 0.9583, 1.0, 0.9167, 1.0, 0.9167, 1.0, 0.9583, 1.0, 0.0625, 0.0, 0.0625, 1.0, 0.125, 1.0, 0.125, 0.0, 0.0625, 0.0, 0.125, 0.0, 0.125, 1.0, 0.0625, 1.0, 0.125, 1.0, 0.0625, 1.0, 0.0625, 1.0, 0.125, 1.0, 0.9583, 0.0, 1.0, 0.0, 1.0, 1.0, 0.9583, 1.0, 0.9583, 0.0, 1.0, 0.0, 1.0, 0.0, 0.9583, 0.0, 0.1875, 0.0, 0.25, 0.0, 0.25, 0.0, 0.1875, 0.0, 0.0, 0.0, 0.0625, 0.0, 0.0625, 1.0, 0.0, 1.0, 1.0, 1.0, 0.9583, 1.0, 0.9583, 1.0, 1.0, 1.0, 0.75, 1.0, 0.5, 1.0, 0.5, 1.0, 0.75, 1.0, 0.9167, 0.0, 0.9583, 0.0, 0.9583, 0.0, 0.9167, 0.0, 0.25, 0.0, 0.5, 0.0, 0.5, 0.0, 0.25, 0.0, 0.125, 0.0, 0.1875, 0.0, 0.1875, 0.0, 0.125, 0.0, 0.1875, 1.0, 0.125, 1.0, 0.125, 1.0, 0.1875, 1.0, 0.75, 0.0, 0.8333, 0.0, 0.8333, 1.0, 0.75, 1.0, 0.8333, 0.0, 0.8333, 1.0, 0.9167, 1.0, 0.9167, 0.0, 0.75, 0.0, 0.75, 1.0, 0.8333, 1.0, 0.8333, 0.0, 0.9167, 0.0, 0.9583, 0.0, 0.9583, 1.0, 0.9167, 1.0, 0.25, 0.0, 0.25, 1.0, 0.5, 1.0, 0.5, 0.0, 0.1875, 0.0, 0.1875, 1.0, 0.25, 1.0, 0.25, 0.0, 0.1875, 0.0, 0.25, 0.0, 0.25, 1.0, 0.1875, 1.0, 0.0625, 1.0, 0.0, 1.0, 0.0, 1.0, 0.0625, 1.0, 0.25, 0.0, 0.5, 0.0, 0.5, 1.0, 0.25, 1.0, 0.8333, 1.0, 0.75, 1.0, 0.75, 1.0, 0.8333, 1.0, 0.5, 0.0, 0.5, 1.0, 0.75, 1.0, 0.75, 0.0, 0.25, 1.0, 0.1875, 1.0, 0.1875, 1.0, 0.25, 1.0, 0.75, 0.0, 0.8333, 0.0, 0.8333, 0.0, 0.75, 0.0, 0.9167, 1.0, 0.8333, 1.0, 0.8333, 1.0, 0.9167, 1.0, 0.8333, 0.0, 0.9167, 0.0, 0.9167, 0.0, 0.8333, 0.0, 0.0, 0.0, 0.0, 1.0, 0.0625, 1.0, 0.0625, 0.0, 0.0, 0.0, 0.0625, 0.0, 0.0625, 0.0, 0.0, 0.0, 0.5, 0.0, 0.75, 0.0, 0.75, 0.0, 0.5, 0.0, 0.0625, 0.0, 0.125, 0.0, 0.125, 0.0, 0.0625, 0.0, 0.9167, 0.0, 0.9167, 1.0, 0.9583, 1.0, 0.9583, 0.0, 0.0, 1.0, 0.0, 0.0, 0.0, 0.0, 0.0, 1.0, 0.125, 0.0, 0.1875, 0.0, 0.1875, 1.0, 0.125, 1.0, 0.125, 0.0, 0.1875, 0.0, 0.1875, 0.0, 0.125, 0.0, 0.1875, 1.0, 0.125, 1.0, 0.125, 1.0, 0.1875, 1.0, 0.9167, 0.0, 0.9583, 0.0, 0.9583, 0.0, 0.9167, 0.0, 0.75, 1.0, 0.5, 1.0, 0.5, 1.0, 0.75, 1.0, 1.0, 1.0, 0.9583, 1.0, 0.9583, 1.0, 1.0, 1.0, 0.0, 0.0, 0.0625, 0.0, 0.0625, 1.0, 0.0, 1.0, 0.1875, 0.0, 0.25, 0.0, 0.25, 0.0, 0.1875, 0.0, 0.9583, 0.0, 1.0, 0.0, 1.0, 0.0, 0.9583, 0.0, 0.9583, 0.0, 1.0, 0.0, 1.0, 1.0, 0.9583, 1.0, 0.25, 0.0, 0.5, 0.0, 0.5, 0.0, 0.25, 0.0, 0.125, 0.0, 0.1875, 0.0, 0.1875, 1.0, 0.125, 1.0, 0.0, 1.0, 0.0, 0.0, 0.0, 0.0, 0.0, 1.0, 0.0625, 0.0, 0.125, 0.0, 0.125, 1.0, 0.0625, 1.0, 0.0625, 0.0, 0.125, 0.0, 0.125, 0.0, 0.0625, 0.0, 0.125, 1.0, 0.0625, 1.0, 0.0625, 1.0, 0.125, 1.0, 0.5, 0.0, 0.75, 0.0, 0.75, 0.0, 0.5, 0.0, 0.9167, 1.0, 0.8333, 1.0, 0.8333, 1.0, 0.9167, 1.0, 0.75, 0.0, 0.8333, 0.0, 0.8333, 0.0, 0.75, 0.0, 0.8333, 0.0, 0.9167, 0.0, 0.9167, 0.0, 0.8333, 0.0, 0.9583, 1.0, 0.9167, 1.0, 0.9167, 1.0, 0.9583, 1.0, 0.5, 1.0, 0.25, 1.0, 0.25, 1.0, 0.5, 1.0, 0.25, 1.0, 0.1875, 1.0, 0.1875, 1.0, 0.25, 1.0, 0.0, 0.0, 0.0625, 0.0, 0.0625, 0.0, 0.0, 0.0, 0.8333, 1.0, 0.75, 1.0, 0.75, 1.0, 0.8333, 1.0, 0.25, 0.0, 0.5, 0.0, 0.5, 1.0, 0.25, 1.0, 0.0625, 1.0, 0.0, 1.0, 0.0, 1.0, 0.0625, 1.0, 0.5, 0.0, 0.5, 1.0, 0.75, 1.0, 0.75, 0.0, 0.5, 0.0, 0.75, 0.0, 0.75, 1.0, 0.5, 1.0, 0.9583, 0.0, 0.9583, 1.0, 1.0, 1.0, 1.0, 0.0, 0.1875, 0.0, 0.25, 0.0, 0.25, 1.0, 0.1875, 1.0, 0.125, 0.0, 0.125, 1.0, 0.1875, 1.0, 0.1875, 0.0, 0.1875, 0.0, 0.1875, 1.0, 0.25, 1.0, 0.25, 0.0, 0.8333, 0.0, 0.9167, 0.0, 0.9167, 1.0, 0.8333, 1.0, 0.25, 0.0, 0.25, 1.0, 0.5, 1.0, 0.5, 0.0, 0.0, 0.0, 0.0, 1.0, 0.0625, 1.0, 0.0625, 0.0, 0.9167, 0.0, 0.9583, 0.0, 0.9583, 1.0, 0.9167, 1.0, 0.75, 0.0, 0.75, 1.0, 0.8333, 1.0, 0.8333, 0.0, 1.0, 0.0, 1.0, 1.0, 1.0, 1.0, 1.0, 0.0, 0.8333, 0.0, 0.8333, 1.0, 0.9167, 1.0, 0.9167, 0.0, 0.9167, 0.0, 0.9167, 1.0, 0.9583, 1.0, 0.9583, 0.0, 0.0625, 0.0, 0.0625, 1.0, 0.125, 1.0, 0.125, 0.0, 0.75, 0.0, 0.8333, 0.0, 0.8333, 1.0, 0.75, 1.0])
me_chrome.materials.append(mat_material_001)
me_chrome.use_remesh_fix_poles = True
me_chrome.use_remesh_preserve_attributes = False
me_chrome.use_mirror_vertex_groups = False
me_chrome.update()

# ---- objects
ob_floor = bpy.data.objects.new('Floor', me_plane)
ob_viewblawhi = bpy.data.objects.new('ViewBlaWhi', cam_camera)
ob_spot = bpy.data.objects.new('Spot', light_spot)
ob_logoescom = bpy.data.objects.new('LOGOESCOM', me_chrome)
_N = mat_material_001.node_tree.nodes; _L = mat_material_001.node_tree.links
n0 = _N.new('ShaderNodeOutputMaterial'); n0.name = 'Material Output'; n0.location = (300, 300)
n1 = _N.new('ShaderNodeTexCoord'); n1.name = 'Texture Coordinate'; n1.location = (-180, 360)
n1.object = ob_spot
n1.from_instancer = True
n2 = _N.new('ShaderNodeBsdfAnisotropic'); n2.name = 'Glossy BSDF'; n2.location = (10, 300)
n2.distribution = 'GGX'
n2.inputs[0].default_value = (0.0, 0.005516, 1.0, 1.0)
n2.inputs[1].default_value = 0.0
_L.new(n2.outputs[0], n0.inputs[0])
_L.new(n1.outputs[6], n2.inputs[4])
n0.is_active_output = True

# ---- transforms, parenting, visibility, modifiers, constraints
ob_floor.location = (0.0, 0.0, 0.0)
ob_floor.scale = (50.0, 50.0, 35.07)
ob_floor.lineart.crease_threshold = 0.0
ob_viewblawhi.location = (-3.004, -4.765, 8.91)
ob_viewblawhi.rotation_euler = (1.595, -0.007795, 5.779)
ob_viewblawhi.scale = (1.0, 1.0, 1.0)
ob_viewblawhi.lineart.crease_threshold = 0.0
ob_spot.location = (-3.372e-15, 0.0, 20.0)
ob_spot.lineart.crease_threshold = 0.0
ob_logoescom.location = (-0.7524, -5.0, 3.0)
ob_logoescom.rotation_euler = (3.142, 3.142, 1.175e-14)
ob_logoescom.lineart.crease_threshold = 0.0

# ---- collection membership
col_collection.objects.link(ob_floor)
col_cameras.objects.link(ob_viewblawhi)
col_lights.objects.link(ob_spot)
col_characters.objects.link(ob_logoescom)

# ---- scene / render settings (as saved in the file)
scene.camera = ob_viewblawhi
scene.frame_start = 1; scene.frame_end = 1500; scene.frame_set(960)
scene.render.engine = 'CYCLES'
scene.render.image_settings.color_depth = '16'
scene.render.resolution_x = 1280
scene.render.resolution_y = 720
scene.render.fps = 30
scene.render.use_bake_multires = True
scene.cycles.feature_set = 'EXPERIMENTAL'
scene.cycles.shading_system = True
scene.cycles.samples = 256
scene.cycles.sampling_pattern = 'TABULATED_SOBOL'
scene.cycles.use_adaptive_sampling = False
scene.cycles.use_light_tree = False
scene.cycles.max_bounces = 4
scene.cycles.debug_use_hair_bvh = False
scene.view_settings.view_transform = 'Filmic'
bpy.context.view_layer.update()
